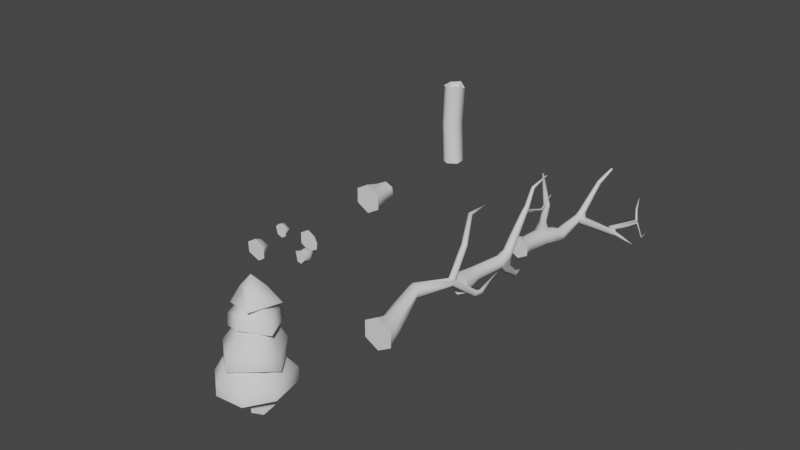 # Source: tree_ded.blend  (saved by Blender 2.82.7; exported with 4.5.12 LTS)
import bpy
from mathutils import Matrix  # noqa: F401  (used for matrix-valued properties, if any)

bpy.ops.wm.read_factory_settings(use_empty=True)
scene = bpy.context.scene
scene.name = 'Scene'

# ---- collections
col_collection = bpy.data.collections.new('Collection'); scene.collection.children.link(col_collection)

# ---- world
world_world = bpy.data.worlds.new('World'); scene.world = world_world
world_world.use_nodes = True; world_world.node_tree.nodes.clear()
_N = world_world.node_tree.nodes; _L = world_world.node_tree.links
n0 = _N.new('ShaderNodeOutputWorld'); n0.name = 'World Output'; n0.location = (300, 300)
n1 = _N.new('ShaderNodeBackground'); n1.name = 'Background'; n1.location = (10, 300)
n1.inputs[0].default_value = (0.05088, 0.05088, 0.05088, 1.0)
_L.new(n1.outputs[0], n0.inputs[0])
n0.is_active_output = True
world_world.color = (0.05088, 0.05088, 0.05088)
world_world.use_sun_shadow = False
world_world.sun_shadow_jitter_overblur = 0.0

# ---- meshes
me_cylinder = bpy.data.meshes.new('Cylinder')
me_cylinder.from_pydata([(0.0, -1.0, -1.0), (0.1892, 1.935, -0.9463), (0.866, -1.0, -0.5), (0.8595, 1.935, -0.5593), (0.866, -1.0, 0.5), (0.8595, 1.935, 0.2148), (-8.742e-08, -1.0, 1.0), (0.1892, 1.935, 0.6018), (-0.866, -1.0, 0.5), (-0.4812, 1.935, 0.2148), (-0.866, -1.0, -0.5), (-0.4812, 1.935, -0.5593), (1.046, 4.291, -1.054), (0.5377, 4.312, -1.313), (1.074, 4.235, -0.4871), (0.5954, 4.202, -0.179), (0.0876, 4.224, -0.438), (0.05873, 4.279, -1.005), (1.02, 7.472, -0.7628), (0.6323, 7.4, -0.9707), (1.042, 7.764, -0.4258), (0.8387, 8.08, -0.44), (0.2872, 7.91, -0.5047), (0.2657, 7.619, -0.8417), (1.975, 11.45, -2.819), (1.664, 11.4, -2.974), (2.008, 11.4, -2.473), (1.731, 11.3, -2.282), (1.42, 11.25, -2.437), (1.386, 11.3, -2.783), (2.551, 14.75, -3.132), (2.404, 14.74, -3.223), (2.494, 14.87, -2.978), (2.393, 14.78, -2.877), (2.245, 14.77, -2.968), (2.291, 14.84, -3.119), (0.04328, -0.3284, -0.7753), (0.6806, -0.3284, -0.4074), (0.6806, -0.3284, 0.3285), (0.04328, -0.3284, 0.6965), (-0.594, -0.3284, 0.3285), (-0.594, -0.3284, -0.4074), (3.065, 14.79, -4.442), (2.995, 14.78, -4.485), (3.038, 14.84, -4.368), (2.942, 14.83, -4.436), (2.823, 16.37, -4.631), (2.793, 16.37, -4.649), (2.812, 16.39, -4.6), (2.771, 16.39, -4.629), (2.007, 15.37, -2.105), (2.075, 15.43, -2.174), (1.906, 15.37, -2.167), (1.938, 15.42, -2.27), (1.526, 16.62, -1.612), (1.559, 16.65, -1.644), (1.479, 16.62, -1.641), (1.494, 16.65, -1.69), (1.559, 10.85, -2.874), (1.848, 10.95, -3.067), (1.908, 10.85, -2.352), (1.589, 10.8, -2.517), (2.167, 11.0, -2.903), (2.197, 10.95, -2.546), (2.945, 11.81, -3.465), (2.855, 11.79, -3.51), (2.955, 11.79, -3.364), (3.001, 11.68, -3.489), (2.908, 11.66, -3.537), (3.01, 11.66, -3.385), (3.4, 12.32, -4.003), (3.368, 12.3, -4.02), (3.42, 12.3, -3.973), (3.44, 12.3, -4.04), (3.407, 12.28, -4.058), (3.46, 12.28, -4.009), (2.002, 11.41, -3.027), (2.102, 11.17, -3.077), (2.171, 11.44, -2.943), (2.275, 11.2, -2.988), (2.292, 11.17, -2.794), (2.189, 11.41, -2.755), (0.3323, 2.734, 0.3267), (-0.2808, 3.914, -0.01518), (0.9251, 2.765, -0.7336), (0.9352, 2.746, -0.03249), (-0.291, 2.761, -0.7163), (0.312, 2.773, -1.076), (-1.961, 5.636, 0.7864), (-1.721, 5.83, 0.9082), (-2.016, 5.812, 0.4892), (-1.64, 6.075, 0.5583), (-1.8, 5.985, 0.3104), (-1.534, 5.989, 0.6914), (-3.833, 8.071, 2.331), (-3.739, 8.097, 2.409), (-3.88, 8.088, 2.209), (-3.628, 8.214, 2.242), (-3.776, 8.171, 2.123), (-3.649, 8.173, 2.306), (-0.5311, 3.362, 0.4968), (-0.8499, 3.307, 0.3175), (-0.6835, 4.171, 0.1667), (-0.4243, 3.706, 0.3323), (-0.733, 3.715, -0.1659), (-0.8655, 3.357, -0.05632), (0.1308, 7.453, -0.2291), (0.09962, 7.17, -0.5936), (0.9152, 7.283, -0.1654), (0.546, 7.207, -0.0446), (0.4762, 6.943, -0.744), (0.884, 7.0, -0.5299), (0.7276, 8.187, -0.06323), (0.8578, 8.02, 0.00655), (0.3927, 8.127, -0.01018), (0.2941, 7.832, 0.1368), (0.7786, 7.717, 0.1562), (0.5478, 7.656, 0.202), (1.001, 10.05, 2.164), (1.067, 9.92, 2.158), (0.8175, 10.04, 2.284), (0.755, 9.853, 2.379), (1.014, 9.725, 2.248), (0.8872, 9.708, 2.335), (1.863, 10.36, 3.627), (1.89, 10.3, 3.624), (1.788, 10.35, 3.676), (1.762, 10.28, 3.715), (1.869, 10.22, 3.661), (1.817, 10.22, 3.697)], [], [(36, 1, 3, 37), (37, 3, 5, 38), (38, 5, 7, 39), (39, 7, 9, 40), (83, 82, 15, 16), (40, 9, 11, 41), (41, 11, 1, 36), (0, 2, 4, 6, 8, 10), (107, 106, 22, 23), (85, 84, 12, 14), (86, 83, 16, 17), (84, 87, 13, 12), (82, 85, 14, 15), (87, 86, 17, 13), (59, 58, 29, 25), (106, 109, 117, 115), (111, 110, 19, 18), (110, 107, 23, 19), (21, 22, 114, 112), (108, 111, 18, 20), (29, 28, 34, 35), (61, 60, 27, 28), (76, 78, 64, 65), (58, 61, 28, 29), (60, 63, 26, 27), (77, 76, 65, 68), (34, 33, 50, 52), (27, 26, 32, 33), (24, 25, 31, 30), (25, 29, 35, 31), (28, 27, 33, 34), (26, 24, 30, 32), (10, 41, 36, 0), (8, 40, 41, 10), (6, 39, 40, 8), (4, 38, 39, 6), (2, 37, 38, 4), (0, 36, 37, 2), (32, 30, 42, 44), (42, 43, 47, 46), (35, 32, 44, 45), (30, 31, 43, 42), (31, 35, 45, 43), (46, 47, 49, 48), (45, 44, 48, 49), (44, 42, 46, 48), (43, 45, 49, 47), (53, 52, 56, 57), (35, 34, 52, 53), (33, 32, 51, 50), (32, 35, 53, 51), (55, 57, 56, 54), (50, 51, 55, 54), (51, 53, 57, 55), (52, 50, 54, 56), (18, 19, 59, 62), (21, 20, 63, 60), (23, 22, 61, 58), (20, 18, 62, 63), (22, 21, 60, 61), (19, 23, 58, 59), (67, 68, 74, 73), (65, 64, 70, 71), (79, 77, 68, 67), (80, 79, 67, 69), (78, 81, 66, 64), (81, 80, 69, 66), (75, 73, 70, 72), (73, 74, 71, 70), (68, 65, 71, 74), (64, 66, 72, 70), (69, 67, 73, 75), (66, 69, 75, 72), (26, 63, 80, 81), (24, 26, 81, 78), (63, 62, 79, 80), (62, 59, 77, 79), (59, 25, 76, 77), (25, 24, 78, 76), (1, 11, 86, 87), (7, 5, 85, 82), (3, 1, 87, 84), (103, 102, 91, 93), (5, 3, 84, 85), (101, 100, 89, 88), (92, 90, 96, 98), (91, 92, 98, 97), (100, 103, 93, 89), (102, 104, 92, 91), (105, 101, 88, 90), (104, 105, 90, 92), (96, 94, 97, 98), (94, 95, 99, 97), (90, 88, 94, 96), (93, 91, 97, 99), (89, 93, 99, 95), (88, 89, 95, 94), (86, 11, 105, 104), (11, 9, 101, 105), (83, 86, 104, 102), (7, 82, 103, 100), (9, 7, 100, 101), (82, 83, 102, 103), (14, 12, 111, 108), (16, 15, 109, 106), (13, 17, 107, 110), (12, 13, 110, 111), (15, 14, 108, 109), (17, 16, 106, 107), (112, 114, 120, 118), (116, 113, 119, 122), (108, 20, 113, 116), (22, 106, 115, 114), (20, 21, 112, 113), (109, 108, 116, 117), (119, 118, 124, 125), (120, 121, 127, 126), (117, 116, 122, 123), (114, 115, 121, 120), (113, 112, 118, 119), (115, 117, 123, 121), (129, 128, 125, 124), (127, 129, 124, 126), (121, 123, 129, 127), (122, 119, 125, 128), (118, 120, 126, 124), (123, 122, 128, 129)])
me_cylinder.polygons.foreach_set('use_smooth', [1, 1, 1, 1, 1, 1, 1, 0, 1, 1, 1, 1, 1, 1, 1, 1, 1, 1, 1, 1, 1, 1, 1, 1, 1, 1, 1, 1, 1, 1, 1, 1, 1, 1, 1, 1, 1, 1, 1, 1, 1, 1, 1, 1, 1, 1, 1, 1, 1, 1, 1, 1, 1, 1, 1, 1, 1, 1, 1, 1, 1, 1, 1, 1, 1, 1, 1, 1, 1, 1, 1, 1, 1, 1, 1, 1, 1, 1, 1, 1, 1, 1, 1, 1, 1, 1, 1, 1, 1, 1, 1, 1, 1, 1, 1, 1, 1, 1, 1, 1, 1, 1, 1, 1, 1, 1, 1, 1, 1, 1, 1, 1, 1, 1, 1, 1, 1, 1, 1, 1, 1, 1, 1, 1, 1, 1, 1])
_k = set([(0, 2), (0, 10), (2, 4), (4, 6), (6, 8), (8, 10)])
me_cylinder.attributes.new('sharp_edge', 'BOOLEAN', 'EDGE').data.foreach_set('value', [ (min(e.vertices), max(e.vertices)) in _k for e in me_cylinder.edges])
_uv = me_cylinder.uv_layers.new(name='UVMap')
_uv.uv.foreach_set('vector', [0.9445, 0.9409, 0.9462, 0.8219, 0.9889, 0.8219, 0.9851, 0.9409, 0.4152, 0.06282, 0.3897, 0.1819, 0.3641, 0.1688, 0.3909, 0.0504, 0.3909, 0.0504, 0.3641, 0.1688, 0.3239, 0.1575, 0.3526, 0.03961, 0.7887, 0.842, 0.7636, 0.7294, 0.8058, 0.7223, 0.8288, 0.8352, 0.2918, 0.2652, 0.3255, 0.2038, 0.3284, 0.2889, 0.3157, 0.2908, 0.6796, 0.9199, 0.6567, 0.8011, 0.6977, 0.7905, 0.7187, 0.9097, 0.7187, 0.9097, 0.6977, 0.7905, 0.7235, 0.7888, 0.7432, 0.9081, 0.8592, 0.9525, 0.8114, 0.9782, 0.7636, 0.9513, 0.7636, 0.8987, 0.8114, 0.873, 0.8592, 0.8999, 0.635, 0.5208, 0.6121, 0.5112, 0.622, 0.4845, 0.6435, 0.4949, 0.3619, 0.2148, 0.3842, 0.2275, 0.3742, 0.3115, 0.3576, 0.2993, 0.6967, 0.7464, 0.6443, 0.6961, 0.6655, 0.6761, 0.6947, 0.6653, 0.987, 0.7792, 0.9482, 0.7787, 0.9519, 0.6992, 0.9833, 0.7006, 0.3255, 0.2038, 0.3619, 0.2148, 0.3576, 0.2993, 0.3284, 0.2889, 0.7203, 0.7441, 0.6967, 0.7464, 0.6947, 0.6653, 0.7143, 0.6619, 0.73, 0.2995, 0.7189, 0.3059, 0.7067, 0.2827, 0.7177, 0.2764, 0.8427, 0.496, 0.8711, 0.4939, 0.866, 0.5208, 0.849, 0.5244, 0.9902, 0.5513, 0.9648, 0.5542, 0.9657, 0.5321, 0.99, 0.5284, 0.6489, 0.5325, 0.635, 0.5208, 0.6435, 0.4949, 0.6561, 0.5065, 0.7956, 0.2067, 0.7636, 0.2091, 0.7733, 0.1842, 0.7919, 0.1873, 0.2895, 0.4478, 0.305, 0.4393, 0.3104, 0.4683, 0.2953, 0.4776, 0.7067, 0.2827, 0.6893, 0.2902, 0.6775, 0.1044, 0.6848, 0.09861, 0.9803, 0.0, 1.0, 0.003414, 0.9921, 0.02871, 0.973, 0.02551, 0.8682, 0.846, 0.8591, 0.8408, 0.8585, 0.7867, 0.8633, 0.7894, 0.7189, 0.3059, 0.7008, 0.3136, 0.6893, 0.2902, 0.7067, 0.2827, 0.3427, 0.6733, 0.3592, 0.6839, 0.3416, 0.7041, 0.3256, 0.6938, 0.9082, 0.9407, 0.8948, 0.9354, 0.901, 0.9015, 0.9082, 0.9043, 0.9905, 0.1958, 1.0, 0.1969, 0.9999, 0.241, 0.9934, 0.2403, 0.3256, 0.6938, 0.3416, 0.7041, 0.3202, 0.8925, 0.3142, 0.8857, 0.8762, 0.7461, 0.8948, 0.7408, 0.8948, 0.9163, 0.8854, 0.9183, 0.7177, 0.2764, 0.7067, 0.2827, 0.6848, 0.09861, 0.6926, 0.1032, 0.973, 0.02551, 0.9921, 0.02871, 1.0, 0.1969, 0.9905, 0.1958, 0.3416, 0.7041, 0.3508, 0.7122, 0.3295, 0.8897, 0.3202, 0.8925, 0.7303, 0.9419, 0.7187, 0.9097, 0.7432, 0.9081, 0.7636, 0.9398, 0.6773, 0.9557, 0.6796, 0.9199, 0.7187, 0.9097, 0.7303, 0.9419, 0.7882, 0.873, 0.7887, 0.842, 0.8288, 0.8352, 0.8427, 0.8638, 0.4041, 0.01466, 0.3909, 0.0504, 0.3526, 0.03961, 0.3521, 0.0, 0.4371, 0.03153, 0.4152, 0.06282, 0.3909, 0.0504, 0.4041, 0.01466, 0.9361, 0.9783, 0.9445, 0.9409, 0.9851, 0.9409, 0.9914, 0.9783, 0.3202, 0.8925, 0.3295, 0.8897, 0.3932, 0.9173, 0.3888, 0.9186, 0.9132, 0.8284, 0.9087, 0.8279, 0.9107, 0.7422, 0.9126, 0.7425, 0.8948, 0.7849, 0.9079, 0.7814, 0.9087, 0.8598, 0.9024, 0.8615, 0.8762, 0.9385, 0.8669, 0.9368, 0.8718, 0.8621, 0.8762, 0.863, 0.6926, 0.1032, 0.6848, 0.09861, 0.76, 0.08476, 0.7636, 0.08693, 0.9126, 0.7425, 0.9107, 0.7422, 0.9104, 0.7408, 0.9132, 0.7411, 0.8604, 0.8627, 0.8669, 0.8621, 0.8669, 0.9431, 0.8641, 0.9434, 0.3888, 0.9186, 0.3932, 0.9173, 0.3631, 0.9994, 0.3612, 1.0, 0.7636, 0.08693, 0.76, 0.08476, 0.7483, 0.0, 0.7498, 0.0009139, 0.6294, 0.07848, 0.6244, 0.08244, 0.5766, 0.02204, 0.5789, 0.02017, 0.6848, 0.09861, 0.6775, 0.1044, 0.6244, 0.08244, 0.6294, 0.07848, 0.3142, 0.8857, 0.3202, 0.8925, 0.267, 0.9048, 0.263, 0.9002, 0.9079, 0.7814, 0.8948, 0.7849, 0.8997, 0.7432, 0.9087, 0.7408, 0.8527, 0.8621, 0.8527, 0.8664, 0.8497, 0.8658, 0.8499, 0.8628, 0.263, 0.9002, 0.267, 0.9048, 0.208, 0.9543, 0.206, 0.9521, 0.9612, 0.28, 0.9519, 0.28, 0.9545, 0.2081, 0.9589, 0.2081, 0.9934, 0.2403, 0.9999, 0.241, 0.9863, 0.3156, 0.9833, 0.3152, 0.99, 0.5284, 0.9657, 0.5321, 0.9632, 0.3633, 0.9829, 0.3607, 0.2821, 0.4925, 0.2953, 0.4776, 0.3592, 0.6839, 0.3427, 0.6733, 0.6435, 0.4949, 0.622, 0.4845, 0.7008, 0.3136, 0.7189, 0.3059, 0.2953, 0.4776, 0.3104, 0.4683, 0.3689, 0.6923, 0.3592, 0.6839, 0.7636, 0.2091, 0.7956, 0.2067, 0.8905, 0.3293, 0.8725, 0.3379, 0.6561, 0.5065, 0.6435, 0.4949, 0.7189, 0.3059, 0.73, 0.2995, 0.9474, 0.2523, 0.942, 0.2543, 0.9428, 0.2089, 0.9449, 0.2081, 0.8633, 0.7894, 0.8585, 0.7867, 0.868, 0.7433, 0.8699, 0.7445, 0.9382, 0.3039, 0.928, 0.3076, 0.942, 0.2543, 0.9474, 0.2523, 0.9466, 0.3107, 0.9382, 0.3039, 0.9474, 0.2523, 0.9519, 0.2559, 0.8591, 0.8408, 0.85, 0.846, 0.8536, 0.7894, 0.8585, 0.7867, 0.3581, 0.7109, 0.3677, 0.6999, 0.4084, 0.7401, 0.4033, 0.746, 0.8666, 0.7412, 0.8686, 0.7408, 0.868, 0.7433, 0.8661, 0.7437, 0.8686, 0.7408, 0.8705, 0.742, 0.8699, 0.7445, 0.868, 0.7433, 0.9082, 0.9043, 0.901, 0.9015, 0.8991, 0.8627, 0.9015, 0.8615, 0.8585, 0.7867, 0.8536, 0.7894, 0.8661, 0.7437, 0.868, 0.7433, 0.9519, 0.2559, 0.9474, 0.2523, 0.9449, 0.2081, 0.9467, 0.2087, 0.4033, 0.746, 0.4084, 0.7401, 0.4371, 0.7853, 0.434, 0.7854, 0.3416, 0.7041, 0.3592, 0.6839, 0.3677, 0.6999, 0.3581, 0.7109, 0.8594, 0.8526, 0.8427, 0.8621, 0.85, 0.846, 0.8591, 0.8408, 0.9519, 0.3259, 0.9365, 0.3134, 0.9382, 0.3039, 0.9466, 0.3107, 0.9829, 0.3607, 0.9632, 0.3633, 0.9749, 0.3528, 0.9856, 0.3514, 0.9632, 0.3633, 0.957, 0.3379, 0.9716, 0.339, 0.9749, 0.3528, 0.8762, 0.8621, 0.8594, 0.8526, 0.8591, 0.8408, 0.8682, 0.846, 0.7235, 0.7888, 0.6977, 0.7905, 0.6967, 0.7464, 0.7203, 0.7441, 0.3239, 0.1575, 0.3641, 0.1688, 0.3619, 0.2148, 0.3255, 0.2038, 0.9889, 0.8219, 0.9462, 0.8219, 0.9482, 0.7787, 0.987, 0.7792, 0.8905, 0.05131, 0.9007, 0.07942, 0.9065, 0.1931, 0.899, 0.1871, 0.3641, 0.1688, 0.3897, 0.1819, 0.3842, 0.2275, 0.3619, 0.2148, 0.8071, 0.6456, 0.7867, 0.6462, 0.8069, 0.498, 0.8233, 0.5052, 0.5878, 0.5845, 0.5789, 0.5948, 0.443, 0.4898, 0.4472, 0.4849, 0.9065, 0.1931, 0.9222, 0.1909, 0.928, 0.3357, 0.9173, 0.3356, 0.2739, 0.2267, 0.278, 0.2477, 0.1824, 0.3499, 0.1702, 0.3368, 0.9007, 0.07942, 0.9189, 0.05647, 0.9222, 0.1909, 0.9065, 0.1931, 0.6493, 0.7213, 0.6302, 0.7291, 0.5659, 0.6083, 0.5789, 0.5948, 0.6514, 0.7019, 0.6493, 0.7213, 0.5789, 0.5948, 0.5878, 0.5845, 0.8846, 0.9183, 0.8886, 0.9243, 0.8762, 0.9309, 0.8765, 0.9204, 0.8886, 0.9243, 0.8886, 0.931, 0.8802, 0.9319, 0.8762, 0.9309, 0.5789, 0.5948, 0.5659, 0.6083, 0.4371, 0.4927, 0.443, 0.4898, 0.1824, 0.3499, 0.181, 0.3557, 0.008105, 0.4219, 0.005826, 0.4186, 0.1702, 0.3368, 0.1824, 0.3499, 0.005826, 0.4186, 0.0, 0.4124, 0.8233, 0.5052, 0.8069, 0.498, 0.8358, 0.3379, 0.8427, 0.3384, 0.6967, 0.7464, 0.6977, 0.7905, 0.6493, 0.7213, 0.6514, 0.7019, 0.6977, 0.7905, 0.6567, 0.8011, 0.6302, 0.7291, 0.6493, 0.7213, 0.8915, 0.05975, 0.928, 0.0, 0.9189, 0.05647, 0.9007, 0.07942, 0.3239, 0.1575, 0.3255, 0.2038, 0.278, 0.2477, 0.2739, 0.2267, 0.8058, 0.7223, 0.7636, 0.7294, 0.7867, 0.6462, 0.8071, 0.6456, 0.3255, 0.2038, 0.2918, 0.2652, 0.265, 0.2723, 0.278, 0.2477, 0.3576, 0.2993, 0.3742, 0.3115, 0.305, 0.4393, 0.2895, 0.4478, 0.9068, 0.3379, 0.9361, 0.3492, 0.8711, 0.4939, 0.8427, 0.496, 0.9519, 0.6992, 0.938, 0.6966, 0.9512, 0.5393, 0.9648, 0.5542, 0.9833, 0.7006, 0.9519, 0.6992, 0.9648, 0.5542, 0.9902, 0.5513, 0.3284, 0.2889, 0.3576, 0.2993, 0.2895, 0.4478, 0.2717, 0.4392, 0.6947, 0.6653, 0.6655, 0.6761, 0.6121, 0.5112, 0.635, 0.5208, 0.7919, 0.1873, 0.7733, 0.1842, 0.828, 0.07533, 0.8377, 0.08172, 0.266, 0.4635, 0.2692, 0.482, 0.175, 0.5439, 0.1731, 0.5321, 0.2895, 0.4478, 0.2953, 0.4776, 0.2692, 0.482, 0.266, 0.4635, 0.622, 0.4845, 0.6121, 0.5112, 0.589, 0.4974, 0.5937, 0.4806, 0.2953, 0.4776, 0.2821, 0.4925, 0.2633, 0.4908, 0.2692, 0.482, 0.2717, 0.4392, 0.2895, 0.4478, 0.266, 0.4635, 0.2561, 0.458, 0.9353, 0.07761, 0.928, 0.07486, 0.9671, 0.0, 0.9701, 0.001129, 0.828, 0.07533, 0.8221, 0.0689, 0.8841, 0.0, 0.8865, 0.002644, 0.9232, 0.7408, 0.9361, 0.7443, 0.923, 0.8557, 0.9146, 0.8568, 0.5937, 0.4806, 0.589, 0.4974, 0.447, 0.4255, 0.45, 0.4148, 0.973, 0.2081, 0.9608, 0.2078, 0.928, 0.07486, 0.9353, 0.07761, 0.849, 0.5244, 0.866, 0.5208, 0.8777, 0.6712, 0.8691, 0.6774, 0.8455, 0.8709, 0.8427, 0.869, 0.843, 0.8641, 0.8455, 0.8621, 0.8497, 0.8694, 0.8455, 0.8709, 0.8455, 0.8621, 0.8497, 0.8646, 0.8691, 0.6774, 0.8777, 0.6712, 0.9361, 0.7383, 0.9326, 0.7408, 0.9424, 0.08408, 0.9353, 0.07761, 0.9701, 0.001129, 0.973, 0.00379, 0.8377, 0.08172, 0.828, 0.07533, 0.8865, 0.002644, 0.8905, 0.005273, 0.9146, 0.8568, 0.923, 0.8557, 0.9361, 0.9457, 0.9327, 0.9462])
me_cylinder.use_remesh_fix_poles = True
me_cylinder.use_remesh_preserve_attributes = False
me_cylinder.use_mirror_vertex_groups = False
me_cylinder.update()
me_cylinder_001 = bpy.data.meshes.new('Cylinder.001')
me_cylinder_001.from_pydata([(0.0, -1.0, -1.0), (-1.136e-08, 1.0, -0.6187), (0.866, -1.0, -0.5), (0.5358, 1.0, -0.3093), (0.866, -1.0, 0.5), (0.5358, 1.0, 0.3093), (-8.742e-08, -1.0, 1.0), (-6.545e-08, 1.0, 0.6187), (-0.866, -1.0, 0.5), (-0.5358, 1.0, 0.3093), (-0.866, -1.0, -0.5), (-0.5358, 1.0, -0.3093), (-3.962e-09, -0.418, -0.8671), (0.7509, -0.418, -0.4335), (0.7509, -0.418, 0.4335), (-7.976e-08, -0.418, 0.8671), (-0.7509, -0.418, 0.4335), (-0.7509, -0.418, -0.4335), (0.7758, 4.02, -0.4024), (0.2872, 4.028, -0.6628), (0.7982, 4.091, 0.1464), (0.332, 4.17, 0.4346), (-0.1565, 4.178, 0.1741), (-0.1789, 4.107, -0.3746), (0.7558, 5.057, -0.09949), (0.3915, 5.238, -0.0794), (0.7287, 4.949, 0.456), (0.3272, 4.902, 0.6509), (-0.04717, 4.962, 0.4109), (-0.02008, 5.07, -0.1445), (0.6461, 7.505, 3.415), (0.4153, 7.596, 3.383), (0.6392, 7.38, 3.582), (0.4583, 7.294, 3.641), (0.2842, 7.334, 3.533), (0.2911, 7.459, 3.366), (0.5172, 10.2, 5.337), (0.4657, 10.21, 5.305), (0.5152, 10.16, 5.386), (0.4616, 10.14, 5.403), (0.41, 10.15, 5.371), (0.4121, 10.18, 5.322), (0.4853, 5.013, -1.326), (0.1514, 4.882, -1.51), (-0.154, 5.052, -1.275), (0.4806, 5.446, -1.092), (0.1578, 5.764, -1.089), (-0.0694, 5.548, -1.085), (0.1855, 6.822, -2.631), (0.02218, 6.785, -2.746), (-0.1349, 6.782, -2.603), (0.1616, 6.955, -2.423), (-0.02006, 7.071, -2.347), (-0.1195, 6.96, -2.398), (-0.4457, 8.702, -3.182), (-0.541, 8.696, -3.253), (-0.6295, 8.655, -3.176), (-0.4631, 8.729, -3.04), (-0.574, 8.765, -2.974), (-0.6267, 8.71, -3.026), (0.2399, 7.128, 3.332), (0.2509, 7.278, 3.13), (0.645, 7.166, 3.382), (0.4371, 7.075, 3.451), (0.4336, 7.327, 3.028), (0.656, 7.316, 3.181), (0.5401, 7.69, 3.212), (0.3618, 7.759, 3.187), (0.2659, 7.654, 3.174), (0.3855, 7.543, 2.914), (0.2348, 7.514, 2.992), (0.5477, 7.543, 3.031), (0.3937, 9.88, 2.369), (0.334, 9.906, 2.379), (0.2987, 9.876, 2.364), (0.3265, 9.878, 2.264), (0.2779, 9.859, 2.29), (0.3859, 9.861, 2.292), (0.3494, 11.28, 3.174), (0.3151, 11.29, 3.185), (0.2945, 11.28, 3.169), (0.3141, 11.31, 3.118), (0.2847, 11.3, 3.126), (0.3471, 11.29, 3.129), (0.231, 8.439, 4.766), (0.3294, 8.518, 4.761), (0.3197, 8.354, 4.979), (0.2109, 8.372, 4.89), (0.4689, 8.469, 4.821), (0.4488, 8.402, 4.945)], [], [(12, 1, 3, 13), (13, 3, 5, 14), (14, 5, 7, 15), (15, 7, 9, 16), (9, 7, 21, 22), (16, 9, 11, 17), (17, 11, 1, 12), (0, 2, 4, 6, 8, 10), (10, 17, 12, 0), (8, 16, 17, 10), (6, 15, 16, 8), (4, 14, 15, 6), (2, 13, 14, 4), (0, 12, 13, 2), (19, 23, 44, 43), (5, 3, 18, 20), (11, 9, 22, 23), (3, 1, 19, 18), (7, 5, 20, 21), (1, 11, 23, 19), (61, 60, 34, 35), (22, 21, 27, 28), (20, 18, 24, 26), (23, 22, 28, 29), (21, 20, 26, 27), (23, 29, 47, 44), (85, 84, 41, 37), (63, 62, 32, 33), (30, 65, 71, 66), (65, 64, 69, 71), (60, 63, 33, 34), (62, 65, 30, 32), (36, 37, 41, 40, 39, 38), (87, 86, 39, 40), (89, 88, 36, 38), (84, 87, 40, 41), (86, 89, 38, 39), (88, 85, 37, 36), (45, 42, 48, 51), (43, 44, 50, 49), (25, 24, 45, 46), (29, 25, 46, 47), (24, 18, 42, 45), (18, 19, 43, 42), (53, 52, 58, 59), (48, 49, 55, 54), (44, 47, 53, 50), (46, 45, 51, 52), (42, 43, 49, 48), (47, 46, 52, 53), (55, 56, 59, 58), (54, 55, 58, 57), (49, 50, 56, 55), (51, 48, 54, 57), (50, 53, 59, 56), (52, 51, 57, 58), (26, 24, 65, 62), (28, 27, 63, 60), (25, 29, 61, 64), (24, 25, 64, 65), (27, 26, 62, 63), (29, 28, 60, 61), (66, 71, 77, 72), (71, 69, 75, 77), (61, 35, 68, 70), (64, 61, 70, 69), (31, 30, 66, 67), (35, 31, 67, 68), (76, 74, 80, 82), (75, 76, 82, 81), (67, 66, 72, 73), (69, 70, 76, 75), (70, 68, 74, 76), (68, 67, 73, 74), (83, 81, 79, 78), (81, 82, 80, 79), (74, 73, 79, 80), (77, 75, 81, 83), (72, 77, 83, 78), (73, 72, 78, 79), (30, 31, 85, 88), (33, 32, 89, 86), (35, 34, 87, 84), (32, 30, 88, 89), (34, 33, 86, 87), (31, 35, 84, 85)])
me_cylinder_001.polygons.foreach_set('use_smooth', [1, 1, 1, 1, 1, 1, 1, 0, 1, 1, 1, 1, 1, 1, 1, 1, 1, 1, 1, 1, 1, 1, 1, 1, 1, 1, 1, 1, 1, 1, 1, 1, 1, 1, 1, 1, 1, 1, 1, 1, 1, 1, 1, 1, 1, 1, 1, 1, 1, 1, 1, 1, 1, 1, 1, 1, 1, 1, 1, 1, 1, 1, 1, 1, 1, 1, 1, 1, 1, 1, 1, 1, 1, 1, 1, 1, 1, 1, 1, 1, 1, 1, 1, 1, 1, 1])
_k = set([(0, 2), (0, 10), (2, 4), (4, 6), (6, 8), (8, 10)])
me_cylinder_001.attributes.new('sharp_edge', 'BOOLEAN', 'EDGE').data.foreach_set('value', [ (min(e.vertices), max(e.vertices)) in _k for e in me_cylinder_001.edges])
_uv = me_cylinder_001.uv_layers.new(name='UVMap')
_uv.uv.foreach_set('vector', [0.2219, 0.8017, 0.2228, 0.8562, 0.1825, 0.8521, 0.1653, 0.796, 0.5672, 0.06115, 0.5331, 0.1541, 0.4936, 0.1422, 0.5118, 0.04458, 0.5118, 0.04458, 0.4936, 0.1422, 0.4739, 0.1398, 0.4842, 0.04109, 0.7146, 0.0413, 0.7136, 0.1409, 0.6727, 0.1441, 0.6573, 0.04571, 0.6727, 0.1441, 0.7136, 0.1409, 0.7435, 0.3592, 0.7071, 0.3624, 0.6573, 0.04571, 0.6727, 0.1441, 0.6496, 0.1523, 0.6248, 0.05726, 0.8949, 0.6391, 0.8913, 0.5405, 0.9321, 0.5354, 0.9522, 0.6318, 0.05762, 0.9097, 0.0, 0.8751, 3.966e-09, 0.8058, 0.05762, 0.7712, 0.1152, 0.8058, 0.1152, 0.8751, 0.8955, 0.6797, 0.8949, 0.6391, 0.9522, 0.6318, 0.9615, 0.6713, 0.65, 0.005086, 0.6573, 0.04571, 0.6248, 0.05726, 0.6126, 0.01841, 0.7161, 0.0, 0.7146, 0.0413, 0.6573, 0.04571, 0.65, 0.005086, 0.5182, 0.004018, 0.5118, 0.04458, 0.4842, 0.04109, 0.4864, 0.0, 0.5822, 0.02313, 0.5672, 0.06115, 0.5118, 0.04458, 0.5182, 0.004018, 0.2228, 0.7778, 0.2219, 0.8017, 0.1653, 0.796, 0.1576, 0.7712, 0.9255, 0.325, 0.8887, 0.3241, 0.914, 0.2554, 0.9407, 0.2639, 0.4936, 0.1422, 0.5331, 0.1541, 0.4833, 0.3543, 0.4469, 0.3484, 0.6496, 0.1523, 0.6727, 0.1441, 0.7071, 0.3624, 0.6849, 0.3648, 0.5331, 0.1541, 0.553, 0.1634, 0.4999, 0.363, 0.4833, 0.3543, 0.4739, 0.1398, 0.4936, 0.1422, 0.4469, 0.3484, 0.4271, 0.3511, 0.9321, 0.5354, 0.8913, 0.5405, 0.8887, 0.3241, 0.9255, 0.325, 0.8582, 0.5343, 0.8642, 0.5214, 0.8754, 0.5328, 0.8703, 0.5435, 0.7071, 0.3624, 0.7435, 0.3592, 0.7556, 0.4061, 0.7265, 0.4127, 0.4469, 0.3484, 0.4833, 0.3543, 0.4448, 0.4173, 0.4113, 0.3998, 0.6849, 0.3648, 0.7071, 0.3624, 0.7265, 0.4127, 0.7078, 0.4274, 0.4271, 0.3511, 0.4469, 0.3484, 0.4113, 0.3998, 0.3998, 0.3955, 0.6849, 0.3648, 0.7078, 0.4274, 0.6728, 0.4724, 0.6581, 0.441, 0.1291, 0.8854, 0.1219, 0.8885, 0.1536, 0.7716, 0.1576, 0.7712, 0.9795, 0.7848, 0.9654, 0.7887, 0.9665, 0.7749, 0.9788, 0.7716, 0.1749, 0.5131, 0.1934, 0.5049, 0.1988, 0.5236, 0.1846, 0.5298, 0.1934, 0.5049, 0.203, 0.51, 0.2063, 0.5268, 0.1988, 0.5236, 0.8642, 0.5214, 0.8792, 0.5166, 0.8887, 0.5289, 0.8754, 0.5328, 0.1833, 0.4912, 0.1934, 0.5049, 0.1749, 0.5131, 0.1666, 0.5016, 0.2831, 0.7712, 0.2872, 0.7715, 0.2889, 0.7742, 0.2865, 0.7767, 0.2824, 0.7765, 0.2807, 0.7737, 0.2889, 0.8983, 0.2795, 0.8974, 0.2824, 0.7765, 0.2865, 0.7767, 0.06067, 0.5445, 0.06734, 0.5512, 0.00247, 0.6555, 0.0, 0.6521, 0.1219, 0.8885, 0.1152, 0.8908, 0.151, 0.7733, 0.1536, 0.7716, 0.2795, 0.8974, 0.275, 0.8916, 0.2807, 0.7737, 0.2824, 0.7765, 0.2254, 0.8933, 0.236, 0.8924, 0.2492, 0.9655, 0.2452, 0.9666, 0.5011, 0.4639, 0.524, 0.4396, 0.5741, 0.5863, 0.5583, 0.5913, 0.9407, 0.2639, 0.914, 0.2554, 0.9477, 0.1311, 0.9615, 0.1292, 0.9153, 0.7429, 0.8887, 0.7379, 0.9214, 0.6797, 0.9486, 0.6861, 0.7078, 0.4274, 0.7338, 0.4388, 0.6863, 0.4875, 0.6728, 0.4724, 0.4448, 0.4173, 0.4833, 0.3543, 0.524, 0.4396, 0.5011, 0.4639, 0.275, 0.8574, 0.2492, 0.83, 0.2575, 0.7712, 0.275, 0.7903, 0.6292, 0.5856, 0.6372, 0.5927, 0.5934, 0.7151, 0.5882, 0.7119, 0.5741, 0.5863, 0.5822, 0.5871, 0.5794, 0.727, 0.5747, 0.7254, 0.6581, 0.441, 0.6728, 0.4724, 0.6292, 0.5856, 0.6196, 0.5763, 0.4951, 0.4869, 0.5011, 0.4639, 0.5583, 0.5913, 0.5514, 0.5987, 0.524, 0.4396, 0.5383, 0.4366, 0.5822, 0.5871, 0.5741, 0.5863, 0.6728, 0.4724, 0.6863, 0.4875, 0.6372, 0.5927, 0.6292, 0.5856, 0.2997, 0.7712, 0.3038, 0.7756, 0.3038, 0.7865, 0.3014, 0.7911, 0.2934, 0.776, 0.2997, 0.7712, 0.3014, 0.7911, 0.2941, 0.786, 0.9615, 0.1292, 0.9477, 0.1311, 0.925, 0.003785, 0.9323, 0.0, 0.5583, 0.5913, 0.5741, 0.5863, 0.5747, 0.7254, 0.5651, 0.7246, 0.6196, 0.5763, 0.6292, 0.5856, 0.5882, 0.7119, 0.5822, 0.7102, 0.5514, 0.5987, 0.5583, 0.5913, 0.5651, 0.7246, 0.5603, 0.7264, 0.4113, 0.3998, 0.4448, 0.4173, 0.1934, 0.5049, 0.1833, 0.4912, 1.0, 0.9968, 0.9761, 0.9788, 0.9795, 0.7848, 0.9921, 0.7938, 0.9153, 0.7429, 0.9376, 0.7353, 0.9486, 0.9959, 0.9391, 0.9901, 0.8887, 0.7379, 0.9153, 0.7429, 0.9391, 0.9901, 0.924, 1.0, 0.9761, 0.9788, 0.9486, 0.9906, 0.9654, 0.7887, 0.9795, 0.7848, 0.7078, 0.4274, 0.7265, 0.4127, 0.8642, 0.5214, 0.8582, 0.5343, 0.1846, 0.5298, 0.1988, 0.5236, 0.2033, 0.6922, 0.198, 0.692, 0.1988, 0.5236, 0.2063, 0.5268, 0.2048, 0.6943, 0.2033, 0.6922, 0.8582, 0.5343, 0.8703, 0.5435, 0.8628, 0.5593, 0.8535, 0.5521, 0.981, 0.003496, 0.9949, 0.0, 0.991, 0.0163, 0.9798, 0.01836, 0.2392, 0.7814, 0.2228, 0.7786, 0.2365, 0.7712, 0.2492, 0.7735, 0.8703, 0.5435, 0.8785, 0.5528, 0.8692, 0.5664, 0.8628, 0.5593, 0.8434, 0.7208, 0.8474, 0.721, 0.8855, 0.8058, 0.8834, 0.8072, 0.9615, 0.1799, 0.9651, 0.1785, 0.9949, 0.2781, 0.993, 0.2792, 0.8692, 0.5664, 0.8795, 0.5617, 0.8528, 0.7214, 0.85, 0.7229, 0.9798, 0.01836, 0.991, 0.0163, 0.9651, 0.1785, 0.9615, 0.1799, 0.8535, 0.5521, 0.8628, 0.5593, 0.8474, 0.721, 0.8434, 0.7208, 0.8628, 0.5593, 0.8692, 0.5664, 0.85, 0.7229, 0.8474, 0.721, 0.2919, 0.7753, 0.2894, 0.7748, 0.2915, 0.7712, 0.2934, 0.7729, 0.8849, 0.8084, 0.8834, 0.8072, 0.8855, 0.8058, 0.8873, 0.8063, 0.8474, 0.721, 0.85, 0.7229, 0.8873, 0.8063, 0.8855, 0.8058, 0.2934, 0.8642, 0.2889, 0.8643, 0.2894, 0.7748, 0.2919, 0.7753, 0.198, 0.692, 0.2033, 0.6922, 0.1234, 0.7712, 0.1207, 0.7696, 0.85, 0.7229, 0.8528, 0.7214, 0.8887, 0.8057, 0.8873, 0.8063, 0.2228, 0.7786, 0.2392, 0.7814, 0.236, 0.8924, 0.2254, 0.8933, 0.9788, 0.7716, 0.9665, 0.7749, 0.9844, 0.6815, 0.9931, 0.6797, 0.1484, 0.9717, 0.1397, 0.9775, 0.1152, 0.8908, 0.1219, 0.8885, 0.1666, 0.5016, 0.1749, 0.5131, 0.06734, 0.5512, 0.06067, 0.5445, 0.9899, 0.7798, 0.9788, 0.7716, 0.9931, 0.6797, 1.0, 0.6863, 0.1576, 0.9652, 0.1484, 0.9717, 0.1219, 0.8885, 0.1291, 0.8854])
me_cylinder_001.use_remesh_fix_poles = True
me_cylinder_001.use_remesh_preserve_attributes = False
me_cylinder_001.use_mirror_vertex_groups = False
me_cylinder_001.update()
me_cylinder_003 = bpy.data.meshes.new('Cylinder.003')
me_cylinder_003.from_pydata([(0.08973, 1.359, -0.8385), (2.829e-07, 1.303, 7.03), (0.7195, 0.9728, -0.8207), (0.7064, 0.8979, 6.702), (0.7999, 0.08374, -0.7953), (0.7083, 0.07654, 7.03), (0.008109, -0.3347, -0.8359), (0.01053, -0.3324, 6.896), (-0.7528, 0.0509, -0.84), (-0.7096, 0.07864, 6.826), (-0.7031, 0.9036, 6.912), (-0.3001, 1.636, 2.974), (0.566, 1.136, 2.974), (0.566, 0.1355, 2.974), (-0.3001, -0.3645, 2.974), (-1.166, 0.1355, 2.974), (-1.166, 1.136, 2.974), (0.864, 0.9889, 6.702), (2.767e-07, 1.486, 7.03), (0.866, -0.0145, 7.03), (0.01053, -0.5145, 6.896), (-0.8672, -0.0124, 6.826), (-0.8608, 0.9946, 6.912), (0.7083, 0.8945, 6.241), (7.154e-07, 1.303, 6.241), (0.7083, 0.07654, 6.241), (6.405e-07, -0.3324, 6.241), (-0.7083, 0.07654, 6.241), (-0.7083, 0.8945, 6.241), (0.08973, 1.49, -0.8385), (0.8327, 1.038, -0.8207), (0.9132, 0.01834, -0.7953), (0.008109, -0.4655, -0.8359), (-0.866, -0.0145, -0.84), (2.589e-08, 1.355, -0.5671), (0.7528, 0.9201, -0.5671), (0.7528, 0.0509, -0.5671), (-5.253e-08, -0.3837, -0.5671), (-0.7528, 0.0509, -0.5671), (-0.7528, 0.9201, -0.6086), (-0.5021, 1.178, -0.8032), (-0.4707, 1.067, -0.8006), (-0.7528, 0.6932, -0.7968), (-0.866, 0.698, -0.7984), (-0.9178, 1.011, -0.5665)], [], [(11, 18, 17, 12), (12, 17, 19, 13), (13, 19, 20, 14), (14, 20, 21, 15), (10, 9, 27, 28), (15, 21, 22, 16), (16, 22, 18, 11), (8, 42, 39, 38), (33, 15, 16, 43), (32, 14, 15, 33), (31, 13, 14, 32), (30, 12, 13, 31), (29, 11, 12, 30), (1, 3, 17, 18), (3, 5, 19, 17), (5, 7, 20, 19), (7, 9, 21, 20), (9, 10, 22, 21), (10, 1, 18, 22), (23, 24, 28, 27, 26, 25), (7, 5, 25, 26), (3, 1, 24, 23), (1, 10, 28, 24), (9, 7, 26, 27), (5, 3, 23, 25), (2, 0, 29, 30), (4, 2, 30, 31), (6, 4, 31, 32), (8, 6, 32, 33), (0, 41, 40, 29), (34, 35, 36, 37, 38, 39), (4, 6, 37, 36), (0, 2, 35, 34), (6, 8, 38, 37), (2, 4, 36, 35), (40, 16, 11, 29), (43, 16, 44), (43, 42, 8, 33), (39, 42, 43, 44), (40, 44, 16), (39, 44, 40, 41), (39, 41, 0, 34)])
me_cylinder_003.polygons.foreach_set('use_smooth', [1, 1, 1, 1, 0, 1, 1, 0, 1, 1, 1, 1, 1, 0, 0, 0, 0, 0, 0, 0, 0, 0, 0, 0, 0, 0, 0, 0, 0, 0, 0, 0, 0, 0, 0, 1, 1, 0, 0, 1, 0, 0])
_k = set([(17, 18), (17, 19), (18, 22), (19, 20), (20, 21), (21, 22), (29, 30), (29, 40), (30, 31), (31, 32), (32, 33), (33, 43), (40, 44), (43, 44)])
me_cylinder_003.attributes.new('sharp_edge', 'BOOLEAN', 'EDGE').data.foreach_set('value', [ (min(e.vertices), max(e.vertices)) in _k for e in me_cylinder_003.edges])
_uv = me_cylinder_003.uv_layers.new(name='UVMap')
_uv.uv.foreach_set('vector', [0.4004, 0.5156, 0.4244, 0.0, 0.4902, 0.04111, 0.4663, 0.5151, 0.2514, 0.4877, 0.2748, 0.9605, 0.2128, 0.9993, 0.1895, 0.4849, 0.1895, 0.4849, 0.2128, 0.9993, 0.08822, 0.9823, 0.06374, 0.4849, 0.4914, 0.498, 0.4902, 0.0, 0.5565, 0.009204, 0.5578, 0.4983, 0.9142, 0.3079, 0.9265, 0.2553, 1.0, 0.2542, 0.9985, 0.3055, 0.5578, 0.4983, 0.5565, 0.009204, 0.6834, 0.003282, 0.6834, 0.5032, 0.2748, 0.5157, 0.2998, 0.01501, 0.4244, 0.0, 0.4004, 0.5156, 0.8724, 0.7173, 0.8817, 0.6775, 0.9066, 0.6646, 0.9066, 0.7192, 0.5194, 0.9826, 0.5578, 0.4983, 0.6834, 0.5032, 0.609, 0.9808, 0.09137, 0.0, 0.06374, 0.4849, 0.0, 0.4876, 0.02371, 0.002094, 0.2204, 0.00514, 0.1895, 0.4849, 0.06374, 0.4849, 0.09137, 0.0, 0.2748, 0.004905, 0.2514, 0.4877, 0.1895, 0.4849, 0.2204, 0.00514, 0.4351, 1.0, 0.4004, 0.5156, 0.4663, 0.5151, 0.4902, 0.9973, 0.7032, 0.07549, 0.7036, 0.179, 0.6838, 0.1907, 0.6834, 0.06401, 0.7036, 0.179, 0.793, 0.231, 0.793, 0.2542, 0.6838, 0.1907, 0.793, 0.231, 0.8812, 0.1798, 0.9011, 0.1913, 0.793, 0.2542, 0.8812, 0.1798, 0.8813, 0.07447, 0.9011, 0.06281, 0.9011, 0.1913, 0.8813, 0.07447, 0.7908, 0.02314, 0.7907, 0.0, 0.9011, 0.06281, 0.7908, 0.02314, 0.7032, 0.07549, 0.6834, 0.06401, 0.7907, 0.0, 0.6834, 0.8826, 0.6834, 0.7787, 0.7724, 0.7267, 0.8615, 0.7787, 0.8615, 0.8826, 0.7724, 0.9346, 0.8889, 0.6088, 0.8724, 0.506, 0.9715, 0.5063, 0.9712, 0.6102, 0.9045, 0.7811, 0.8615, 0.7267, 0.9605, 0.7267, 0.9624, 0.7816, 0.9009, 0.4109, 0.9142, 0.3079, 0.9985, 0.3055, 1.0, 0.4094, 0.898, 0.6644, 0.8889, 0.6088, 0.9712, 0.6102, 0.9715, 0.6646, 0.8633, 0.8855, 0.9045, 0.7811, 0.9624, 0.7816, 0.9623, 0.8855, 0.8082, 0.4895, 0.8861, 0.4386, 0.9009, 0.4457, 0.8095, 0.506, 0.7029, 0.45, 0.8082, 0.4895, 0.8095, 0.506, 0.6893, 0.4594, 0.6982, 0.3368, 0.7029, 0.45, 0.6893, 0.4594, 0.6834, 0.3297, 0.7831, 0.2707, 0.6982, 0.3368, 0.6834, 0.3297, 0.7818, 0.2542, 0.8861, 0.4386, 0.8832, 0.3581, 0.8974, 0.3606, 0.9009, 0.4457, 0.6834, 0.6718, 0.6834, 0.5614, 0.7779, 0.506, 0.8724, 0.5611, 0.8724, 0.6715, 0.7776, 0.7267, 0.9058, 0.1756, 0.9015, 0.0617, 0.9354, 0.05809, 0.9345, 0.1685, 0.9354, 0.1686, 0.9366, 0.1169, 0.9684, 0.1104, 0.9697, 0.1687, 0.9015, 0.0617, 0.9011, 0.0, 0.9354, 0.0002611, 0.9354, 0.05809, 0.9366, 0.1169, 0.9409, 0.003648, 0.9697, 0.0, 0.9684, 0.1104, 0.351, 0.9956, 0.2748, 0.5157, 0.4004, 0.5156, 0.4351, 1.0, 0.609, 0.9808, 0.6834, 0.5032, 0.6497, 0.9528, 0.8627, 0.2927, 0.856, 0.3054, 0.7831, 0.2707, 0.7818, 0.2542, 0.8817, 0.3164, 0.856, 0.3054, 0.8627, 0.2927, 0.9009, 0.3021, 0.351, 0.9956, 0.295, 0.9655, 0.2748, 0.5157, 0.8817, 0.3164, 0.9009, 0.3021, 0.8974, 0.3606, 0.8832, 0.3581, 0.9743, 0.7267, 0.996, 0.7685, 0.996, 0.849, 0.9624, 0.8367])
me_cylinder_003.use_remesh_fix_poles = True
me_cylinder_003.use_remesh_preserve_attributes = False
me_cylinder_003.use_mirror_vertex_groups = False
me_cylinder_003.update()
me_cylinder_004 = bpy.data.meshes.new('Cylinder.004')
me_cylinder_004.from_pydata([(0.0, -1.0, -1.397), (0.09792, 0.2266, -0.9952), (1.21, -1.0, -0.6986), (0.9108, 0.2266, -0.4128), (1.21, -1.0, 0.6986), (0.8129, 0.2266, 0.5824), (-1.221e-07, -1.0, 1.397), (-0.09792, 0.2266, 0.9952), (-1.21, -1.0, 0.6986), (-0.9108, 0.2266, 0.4128), (-1.21, -1.0, -0.6986), (-0.8129, 0.2266, -0.5824), (0.7092, 1.63, -0.3754), (0.02765, 1.676, -0.7984), (0.6816, 1.544, 0.423), (-0.02765, 1.504, 0.7984), (-0.7092, 1.45, 0.3754), (-0.6816, 1.635, -0.423)], [], [(0, 1, 3, 2), (2, 3, 5, 4), (4, 5, 7, 6), (6, 7, 9, 8), (5, 3, 12, 14), (8, 9, 11, 10), (10, 11, 1, 0), (0, 2, 4, 6, 8, 10), (14, 17, 16, 15), (11, 9, 16, 17), (3, 1, 13, 12), (7, 5, 14, 15), (1, 11, 17, 13), (9, 7, 15, 16), (12, 13, 17, 14)])
me_cylinder_004.polygons.foreach_set('use_smooth', [1, 1, 1, 1, 1, 1, 1, 0, 0, 1, 1, 1, 1, 1, 0])
_k = set([(0, 2), (0, 10), (2, 4), (4, 6), (6, 8), (8, 10), (12, 13), (12, 14), (13, 17), (14, 15), (14, 17), (15, 16), (16, 17)])
me_cylinder_004.attributes.new('sharp_edge', 'BOOLEAN', 'EDGE').data.foreach_set('value', [ (min(e.vertices), max(e.vertices)) in _k for e in me_cylinder_004.edges])
_uv = me_cylinder_004.uv_layers.new(name='UVMap')
_uv.uv.foreach_set('vector', [0.3628, 0.5118, 0.2788, 0.713, 0.1135, 0.6871, 0.1327, 0.4712, 0.1327, 0.4712, 0.1135, 0.6871, 0.03218, 0.7033, 0.0, 0.4884, 0.7683, 0.04042, 0.6846, 0.2417, 0.5192, 0.216, 0.5383, 0.0, 0.5383, 0.0, 0.5192, 0.216, 0.4376, 0.2332, 0.4052, 0.01852, 0.6846, 0.2417, 0.7683, 0.2846, 0.6986, 0.5099, 0.6413, 0.462, 0.7666, 0.5516, 0.6819, 0.7524, 0.5167, 0.7258, 0.5367, 0.5099, 0.5367, 0.5099, 0.5167, 0.7258, 0.4363, 0.7425, 0.4052, 0.5276, 0.0, 0.1178, 0.2026, 0.0, 0.4052, 0.1178, 0.4052, 0.3534, 0.2026, 0.4712, 5.988e-08, 0.3534, 0.7666, 0.7128, 1.0, 0.578, 1.0, 0.7156, 0.8828, 0.7809, 0.5167, 0.7258, 0.6819, 0.7524, 0.6394, 0.9571, 0.5025, 0.9642, 0.1135, 0.6871, 0.2788, 0.713, 0.2311, 0.9547, 0.09993, 0.9248, 0.5192, 0.216, 0.6846, 0.2417, 0.6413, 0.462, 0.5098, 0.4332, 0.2788, 0.713, 0.3628, 0.7551, 0.2925, 0.9816, 0.2311, 0.9547, 0.6819, 0.7524, 0.7666, 0.7955, 0.6982, 1.0, 0.6394, 0.9571, 0.7671, 0.5773, 0.8838, 0.5099, 1.0, 0.578, 0.7666, 0.7128])
me_cylinder_004.use_remesh_fix_poles = True
me_cylinder_004.use_remesh_preserve_attributes = False
me_cylinder_004.use_mirror_vertex_groups = False
me_cylinder_004.update()
me_cylinder_005 = bpy.data.meshes.new('Cylinder.005')
me_cylinder_005.from_pydata([(0.0, -0.1802, -1.0), (0.866, -0.1802, -0.5), (-8.742e-08, -0.1802, 1.0), (-0.0778, -0.04209, 0.7479), (-0.866, -0.1802, 0.5), (-0.866, -0.1802, -0.5), (-0.0002817, 0.1148, -0.7642), (0.6588, 0.1749, -0.3903), (0.9473, -0.1802, 0.0787), (0.7022, -0.1802, 0.5946), (0.4165, 0.1018, 0.4087), (0.5041, 0.2325, 0.1028), (-0.3427, 0.1915, 0.02965), (-0.4445, 0.02749, -0.3035), (-0.3694, 0.1717, -0.2402)], [], [(13, 4, 12, 14), (4, 13, 5), (0, 6, 7, 1), (5, 13, 6, 0), (9, 10, 3, 2), (1, 7, 11, 8), (11, 12, 3, 10), (10, 9, 8, 11), (0, 1, 8, 9, 2, 4, 5), (2, 3, 12, 4), (6, 13, 14), (7, 6, 14, 12, 11)])
me_cylinder_005.polygons.foreach_set('use_smooth', [1, 1, 1, 1, 1, 1, 1, 1, 0, 1, 1, 1])
_k = set([(0, 1), (0, 5), (1, 8), (2, 4), (2, 9), (4, 5), (8, 9)])
me_cylinder_005.attributes.new('sharp_edge', 'BOOLEAN', 'EDGE').data.foreach_set('value', [ (min(e.vertices), max(e.vertices)) in _k for e in me_cylinder_005.edges])
_uv = me_cylinder_005.uv_layers.new(name='UVMap')
_uv.uv.foreach_set('vector', [0.8887, 0.3203, 0.75, 0.5734, 0.7897, 0.3349, 0.8611, 0.3009, 0.75, 0.5734, 0.8887, 0.3203, 1.0, 0.4162, 0.6119, 0.5734, 0.6942, 0.6521, 0.6221, 0.8806, 0.5001, 0.8669, 1.0, 0.4162, 0.8887, 0.3203, 0.9392, 0.1227, 1.0, 0.1041, 0.5001, 0.1656, 0.5859, 0.1956, 0.5734, 0.3912, 0.5001, 0.4186, 0.5001, 0.8669, 0.6221, 0.8806, 0.6942, 0.95, 0.5253, 1.0, 0.6489, 0.1156, 0.7897, 0.3349, 0.5734, 0.3912, 0.5859, 0.1956, 0.5859, 0.1956, 0.5001, 0.1656, 0.5936, 0.01843, 0.6489, 0.1156, 1.721e-08, 0.4475, 0.0, 0.1291, 0.133, 0.01453, 0.2973, 0.0, 0.5001, 0.1291, 0.5001, 0.4475, 0.25, 0.6067, 0.5001, 0.4186, 0.5734, 0.3912, 0.7897, 0.3349, 0.75, 0.5734, 0.9392, 0.1227, 0.8887, 0.3203, 0.8611, 0.3009, 0.7502, 0.0, 0.9392, 0.1227, 0.8611, 0.3009, 0.7897, 0.3349, 0.6489, 0.1156])
me_cylinder_005.use_remesh_fix_poles = True
me_cylinder_005.use_remesh_preserve_attributes = False
me_cylinder_005.use_mirror_vertex_groups = False
me_cylinder_005.update()
me_cylinder_006 = bpy.data.meshes.new('Cylinder.006')
me_cylinder_006.from_pydata([(0.0, -0.01982, -1.0), (0.1123, 1.379, -0.6415), (0.7837, -0.1081, -0.1574), (0.6117, 1.733, -0.2235), (0.866, -0.01982, 0.5), (0.06503, -0.01982, 0.777), (-0.866, -0.01982, 0.5), (-0.602, -0.01982, -0.9015), (-0.4994, 1.379, -0.418), (0.5205, 1.446, 0.2971), (0.5356, 1.241, 0.426), (-0.07524, 1.446, 0.5148), (-0.1014, 1.244, 0.6761), (-0.6287, 1.615, 0.242), (-0.4806, 1.733, 0.1756), (-0.5927, 1.673, 0.115), (0.6972, 0.6243, 0.4622), (-0.0518, 0.6257, 0.8346), (-0.7448, 0.8152, 0.3682), (0.07865, 0.6816, -1.068), (0.7614, 0.8583, -0.6093), (-0.6602, 0.6816, -0.7065)], [], [(19, 1, 3, 20), (16, 10, 12, 17), (17, 12, 13, 18), (6, 18, 13, 15, 8, 21, 7), (3, 1, 8, 15, 14), (21, 8, 1, 19), (0, 2, 4, 5, 6, 7), (2, 20, 3, 9, 10, 16, 4), (13, 14, 15), (12, 10, 9, 11), (13, 12, 11, 14), (9, 3, 14, 11), (5, 17, 18, 6), (4, 16, 17, 5), (7, 21, 19, 0), (0, 19, 20, 2)])
me_cylinder_006.polygons.foreach_set('use_smooth', [1, 1, 1, 1, 1, 1, 0, 1, 1, 1, 1, 1, 1, 1, 1, 1])
_k = set([(0, 2), (0, 7), (2, 4), (4, 5), (5, 6), (6, 7)])
me_cylinder_006.attributes.new('sharp_edge', 'BOOLEAN', 'EDGE').data.foreach_set('value', [ (min(e.vertices), max(e.vertices)) in _k for e in me_cylinder_006.edges])
_uv = me_cylinder_006.uv_layers.new(name='UVMap')
_uv.uv.foreach_set('vector', [0.08001, 0.1902, 0.1797, 0.3724, 0.1472, 0.5516, 0.0, 0.3664, 0.9483, 0.1528, 0.9102, 0.2985, 0.7127, 0.2949, 0.7095, 0.1389, 0.7095, 0.1389, 0.7127, 0.2949, 0.6043, 0.4494, 0.5567, 0.2642, 0.5069, 0.1434, 0.5069, 0.2907, 0.5069, 0.4317, 0.482, 0.4305, 0.3595, 0.3229, 0.3116, 0.142, 0.226, 0.0, 0.1472, 0.5516, 0.1797, 0.3724, 0.3595, 0.3229, 0.482, 0.4305, 0.4684, 0.4631, 0.3116, 0.142, 0.3595, 0.3229, 0.1797, 0.3724, 0.08001, 0.1902, 0.8339, 0.9184, 0.5649, 0.7464, 0.5069, 0.5866, 0.7201, 0.4806, 1.0, 0.506, 1.0, 0.8659, 0.1458, 0.5545, 0.2438, 0.8094, 0.2046, 1.0, 0.1207, 0.9033, 0.09128, 0.8484, 0.04662, 0.7032, 0.0, 0.5516, 0.5069, 0.4317, 0.4684, 0.4631, 0.482, 0.4305, 0.7127, 0.2949, 0.9102, 0.2985, 0.9179, 0.3592, 0.7345, 0.3573, 0.6043, 0.4494, 0.7127, 0.2949, 0.7345, 0.3573, 0.6517, 0.477, 0.9179, 0.3592, 0.988, 0.4806, 0.6517, 0.477, 0.7345, 0.3573, 0.7427, 0.0, 0.7095, 0.1389, 0.5567, 0.2642, 0.5069, 0.07092, 0.988, 0.0007401, 0.9483, 0.1528, 0.7095, 0.1389, 0.7427, 0.0, 0.226, 0.0, 0.3116, 0.142, 0.08001, 0.1902, 0.0679, 0.06411, 0.4786, 0.5771, 0.4786, 0.7552, 0.2438, 0.8094, 0.1458, 0.5545])
me_cylinder_006.use_remesh_fix_poles = True
me_cylinder_006.use_remesh_preserve_attributes = False
me_cylinder_006.use_mirror_vertex_groups = False
me_cylinder_006.update()
me_cylinder_007 = bpy.data.meshes.new('Cylinder.007')
me_cylinder_007.from_pydata([(0.2221, -0.2607, -0.935), (0.2221, 0.1668, -0.6588), (0.866, -0.2607, -0.5), (0.6269, 0.1668, -0.3619), (0.866, -0.2607, 0.5), (0.2543, 0.5443, 0.3619), (-8.742e-08, -0.2607, 1.0), (-0.01375, 0.484, 0.5167), (-0.9036, -0.2818, 0.4514), (-0.6583, 0.4655, 0.2506), (-0.866, -0.2607, -0.5), (-0.5299, 0.5486, -0.09079), (-6.314e-07, 0.3217, 0.7239), (0.6269, 0.4904, 0.3619), (-0.8963, 0.3005, 0.3539), (-0.6269, 0.4904, -0.3619)], [], [(0, 1, 3, 2), (2, 3, 13, 4), (4, 13, 12, 6), (6, 12, 14, 8), (5, 11, 9, 7), (8, 14, 15, 10), (10, 15, 1, 0), (0, 2, 4, 6, 8, 10), (3, 1, 15, 13), (5, 7, 12, 13), (7, 9, 14, 12), (9, 11, 15, 14), (11, 5, 13, 15)])
me_cylinder_007.polygons.foreach_set('use_smooth', [1, 1, 1, 1, 1, 1, 1, 0, 1, 1, 1, 1, 1])
_k = set([(0, 2), (0, 10), (2, 4), (4, 6), (6, 8), (8, 10)])
me_cylinder_007.attributes.new('sharp_edge', 'BOOLEAN', 'EDGE').data.foreach_set('value', [ (min(e.vertices), max(e.vertices)) in _k for e in me_cylinder_007.edges])
_uv = me_cylinder_007.uv_layers.new(name='UVMap')
_uv.uv.foreach_set('vector', [0.6579, 0.4559, 0.761, 0.5553, 0.7002, 0.6391, 0.5629, 0.5788, 0.5629, 0.5788, 0.7002, 0.6391, 0.753, 0.8592, 0.514, 0.8601, 0.514, 0.8601, 0.753, 0.8592, 0.761, 0.9519, 0.5886, 1.0, 0.5762, 0.4559, 0.6196, 0.3427, 0.9072, 0.3836, 0.8931, 0.4559, 0.61, 0.2036, 0.8815, 0.2072, 0.862, 0.3122, 0.6552, 0.2825, 0.9137, 0.8861, 0.761, 0.8861, 0.7649, 0.7516, 1.0, 0.7896, 1.0, 0.7896, 0.7649, 0.7516, 0.8397, 0.4891, 0.9859, 0.4559, 0.514, 0.4459, 0.3212, 0.5706, 0.04282, 0.4645, 0.0, 0.1816, 0.2533, 0.0, 0.514, 0.1109, 0.6247, 0.01278, 0.7746, 0.0, 0.9481, 0.162, 0.514, 0.1557, 0.61, 0.2036, 0.6552, 0.2825, 0.6196, 0.3427, 0.514, 0.1557, 0.6552, 0.2825, 0.862, 0.3122, 0.9072, 0.3836, 0.6196, 0.3427, 0.862, 0.3122, 0.8815, 0.2072, 0.9481, 0.162, 0.9072, 0.3836, 0.8815, 0.2072, 0.61, 0.2036, 0.514, 0.1557, 0.9481, 0.162])
me_cylinder_007.use_remesh_fix_poles = True
me_cylinder_007.use_remesh_preserve_attributes = False
me_cylinder_007.use_mirror_vertex_groups = False
me_cylinder_007.update()
me_cylinder_008 = bpy.data.meshes.new('Cylinder.008')
me_cylinder_008.from_pydata([(0.06675, -0.02803, -0.7686), (0.003928, 0.2579, -0.6022), (0.7823, -0.02803, -0.3467), (0.7194, 0.2579, -0.1804), (0.866, -0.02803, 0.5), (0.866, 0.6189, 0.5), (-8.742e-08, -0.02803, 1.14), (-8.742e-08, 0.6189, 1.0), (-0.866, -0.02803, 0.5), (-0.866, 0.4692, 0.5), (-0.6148, -0.02803, -0.4769), (-0.4838, 0.3715, -0.4769), (-0.5414, -0.02803, 0.8853), (-0.5414, 0.4692, 0.8853), (0.1216, 0.662, -0.2483), (0.01887, 0.8195, 0.5)], [], [(0, 1, 3, 2), (2, 3, 5, 4), (4, 5, 7, 6), (12, 13, 9, 8), (3, 1, 14), (8, 9, 11, 10), (10, 11, 1, 0), (0, 2, 4, 6, 12, 8, 10), (6, 7, 13, 12), (5, 3, 14, 15), (7, 15, 9, 13), (15, 14, 11, 9), (14, 1, 11), (7, 5, 15)])
me_cylinder_008.polygons.foreach_set('use_smooth', [1, 1, 1, 1, 1, 1, 1, 0, 1, 1, 1, 1, 1, 1])
_k = set([(0, 2), (0, 10), (2, 4), (4, 6), (6, 12), (8, 10), (8, 12)])
me_cylinder_008.attributes.new('sharp_edge', 'BOOLEAN', 'EDGE').data.foreach_set('value', [ (min(e.vertices), max(e.vertices)) in _k for e in me_cylinder_008.edges])
_uv = me_cylinder_008.uv_layers.new(name='UVMap')
_uv.uv.foreach_set('vector', [0.5275, 0.827, 0.6272, 0.7924, 0.7255, 0.9654, 0.6257, 1.0, 1.0, 0.7158, 0.9075, 0.6706, 0.7961, 0.4676, 1.0, 0.469, 0.2057, 0.8447, 0.001672, 0.8447, 0.0, 0.5543, 0.2074, 0.5319, 0.3947, 0.6721, 0.2387, 0.6897, 0.2175, 0.5495, 0.3735, 0.5319, 0.7255, 0.9654, 0.6272, 0.7924, 0.7961, 0.7936, 0.658, 0.4773, 0.7961, 0.4676, 0.6505, 0.644, 0.5325, 0.6148, 0.5325, 0.6148, 0.6505, 0.644, 0.6272, 0.7924, 0.5275, 0.827, 0.05401, 0.0944, 0.2961, 0.0, 0.5275, 0.1268, 0.5275, 0.4401, 0.3606, 0.5226, 0.2014, 0.5319, 0.0, 0.3043, 0.4156, 0.8426, 0.2074, 0.8426, 0.2387, 0.6897, 0.3947, 0.6721, 0.7622, 0.0, 0.9409, 0.1293, 0.9323, 0.2522, 0.7042, 0.2022, 0.5421, 0.1854, 0.7042, 0.2022, 0.6187, 0.4676, 0.5275, 0.351, 0.7042, 0.2022, 0.9323, 0.2522, 0.9409, 0.4575, 0.6187, 0.4676, 0.7961, 0.7936, 0.6272, 0.7924, 0.6505, 0.644, 0.5421, 0.1854, 0.7622, 0.0, 0.7042, 0.2022])
me_cylinder_008.use_remesh_fix_poles = True
me_cylinder_008.use_remesh_preserve_attributes = False
me_cylinder_008.use_mirror_vertex_groups = False
me_cylinder_008.update()
me_cylinder_009 = bpy.data.meshes.new('Cylinder.009')
me_cylinder_009.from_pydata([(0.0, -1.0, -1.397), (0.09792, 0.2266, -0.9952), (1.21, -1.0, -0.6986), (0.9108, 0.2266, -0.4128), (1.21, -1.0, 0.6986), (0.8129, 0.2266, 0.5824), (-1.221e-07, -1.0, 1.397), (-0.09792, 0.2266, 0.9952), (-1.21, -1.0, 0.6986), (-0.9108, 0.2266, 0.4128), (-1.21, -1.0, -0.6986), (-0.8129, 0.2266, -0.5824), (0.8848, 6.74, 0.8892), (0.5783, 6.761, 0.699), (0.8724, 6.911, 1.248), (0.5535, 6.709, 1.417), (-1.505, 13.88, 4.217), (0.2594, 6.952, 0.8678), (0.5252, 13.0, -0.8984), (0.4557, 13.0, -0.9416), (0.5224, 12.99, -0.8169), (0.3833, 13.0, -0.9033), (0.6791, 8.175, 3.795), (0.9215, 8.256, 3.647), (0.4705, 8.11, 3.658), (0.5074, 8.183, 3.35), (-0.985, 11.18, 4.73), (-0.8039, 11.18, 4.6), (-1.155, 11.12, 4.655), (-1.138, 11.09, 4.416), (0.9778, 10.02, -1.327), (1.277, 9.943, -1.15), (0.6571, 10.08, -1.134), (1.255, 9.93, -0.7792), (-0.1168, 3.523, 0.8955), (-0.1997, 3.892, 1.472), (-1.358, 3.979, 1.217), (-1.19, 3.885, 0.5397), (-0.6121, 3.519, 0.4295), (-0.8539, 4.01, 1.673), (1.194, 9.121, -1.011), (1.293, 9.443, -0.6999), (0.7699, 9.092, -1.132), (0.4456, 9.384, -0.9414), (0.247, 6.685, 1.227), (-1.447, 13.9, 4.173), (-1.564, 13.87, 4.188), (-1.565, 13.9, 4.111)], [], [(0, 1, 3, 2), (2, 3, 5, 4), (4, 5, 7, 6), (6, 7, 9, 8), (35, 34, 12, 14), (8, 9, 11, 10), (10, 11, 1, 0), (0, 2, 4, 6, 8, 10), (17, 44, 24, 25), (37, 36, 44, 17), (34, 38, 13, 12), (39, 35, 14, 15), (38, 37, 17, 13), (36, 39, 15, 44), (31, 30, 19, 18), (18, 19, 21, 20), (30, 32, 21, 19), (33, 31, 18, 20), (32, 33, 20, 21), (23, 25, 29, 27), (15, 14, 23, 22), (44, 15, 22, 24), (14, 17, 25, 23), (27, 29, 47, 45), (24, 22, 26, 28), (25, 24, 28, 29), (22, 23, 27, 26), (43, 41, 33, 32), (41, 40, 31, 33), (42, 43, 32, 30), (40, 42, 30, 31), (9, 7, 39, 36), (1, 11, 37, 38), (7, 5, 35, 39), (3, 1, 38, 34), (11, 9, 36, 37), (5, 3, 34, 35), (12, 13, 42, 40), (13, 17, 43, 42), (14, 12, 40, 41), (17, 14, 41, 43), (45, 47, 46, 16), (28, 26, 16, 46), (29, 28, 46, 47), (26, 27, 45, 16)])
me_cylinder_009.polygons.foreach_set('use_smooth', [True] * 45)
_k = set([(0, 2), (0, 10), (2, 4), (4, 6), (6, 8), (8, 10)])
me_cylinder_009.attributes.new('sharp_edge', 'BOOLEAN', 'EDGE').data.foreach_set('value', [ (min(e.vertices), max(e.vertices)) in _k for e in me_cylinder_009.edges])
_uv = me_cylinder_009.uv_layers.new(name='UVMap')
_uv.uv.foreach_set('vector', [0.1813, 0.0, 0.1663, 0.08166, 0.08069, 0.08831, 0.06132, 0.008047, 0.06132, 0.008047, 0.08069, 0.08831, 0.04424, 0.09922, 0.0, 0.0234, 0.4731, 0.5032, 0.4959, 0.4231, 0.582, 0.4211, 0.5935, 0.501, 0.5935, 0.501, 0.582, 0.4211, 0.6207, 0.4159, 0.6579, 0.4939, 0.6002, 0.1889, 0.5717, 0.2107, 0.4873, 0.009626, 0.5023, 0.0, 0.4486, 0.02777, 0.3904, 0.09685, 0.3083, 0.07716, 0.3344, 0.0, 0.24, 0.00731, 0.2154, 0.08592, 0.1663, 0.08166, 0.1813, 0.0, 0.6579, 0.4557, 0.7623, 0.411, 0.8666, 0.4557, 0.8666, 0.5449, 0.7623, 0.5896, 0.6579, 0.5449, 0.24, 0.5154, 0.2765, 0.5063, 0.4356, 0.6414, 0.4082, 0.6397, 0.3054, 0.3213, 0.3594, 0.3403, 0.2765, 0.5063, 0.24, 0.5154, 0.1256, 0.3099, 0.1826, 0.3044, 0.1088, 0.5118, 0.07771, 0.5127, 0.6579, 0.1796, 0.6002, 0.1889, 0.5023, 0.0, 0.5338, 0.01226, 0.1826, 0.3044, 0.2233, 0.3285, 0.1265, 0.5256, 0.1088, 0.5118, 0.5513, 0.6446, 0.5025, 0.6209, 0.5288, 0.5032, 0.5513, 0.519, 0.164, 0.692, 0.1944, 0.6948, 0.24, 0.8866, 0.2329, 0.8868, 0.5513, 0.511, 0.5513, 0.5058, 0.5574, 0.5032, 0.5574, 0.5136, 0.6632, 0.2372, 0.6824, 0.2363, 0.7738, 0.4098, 0.7703, 0.411, 0.8831, 0.6099, 0.8666, 0.6077, 0.9288, 0.4116, 0.9323, 0.4124, 0.9144, 0.5968, 0.8831, 0.6099, 0.9323, 0.4124, 0.9394, 0.411, 1.0, 0.3912, 0.9561, 0.3866, 0.9638, 0.1791, 0.9972, 0.1812, 0.4747, 0.5157, 0.5025, 0.5054, 0.5025, 0.6587, 0.4813, 0.6678, 0.4486, 0.5032, 0.4747, 0.5157, 0.4813, 0.6678, 0.4636, 0.6588, 0.919, 0.1303, 0.8634, 0.151, 0.9173, 0.01515, 0.9561, 0.0, 0.9972, 0.1812, 0.9638, 0.1791, 0.989, 0.0, 1.0, 0.002331, 0.8268, 0.002171, 0.8382, 0.002074, 0.7845, 0.2254, 0.7738, 0.2255, 0.4082, 0.6397, 0.4356, 0.6414, 0.4486, 0.8428, 0.4297, 0.8362, 0.8382, 0.002074, 0.8634, 0.0, 0.802, 0.2198, 0.7845, 0.2254, 0.9394, 0.6413, 0.8843, 0.6413, 0.8831, 0.6099, 0.9144, 0.5968, 0.139, 0.6655, 0.1574, 0.6418, 0.164, 0.692, 0.1492, 0.6952, 0.6579, 0.1761, 0.6825, 0.1894, 0.6824, 0.2363, 0.6632, 0.2372, 0.1574, 0.6418, 0.1938, 0.6385, 0.1944, 0.6948, 0.164, 0.692, 0.3904, 0.09685, 0.4321, 0.1092, 0.3922, 0.3517, 0.3594, 0.3403, 0.1663, 0.08166, 0.2154, 0.08592, 0.2233, 0.3285, 0.1826, 0.3044, 0.582, 0.4211, 0.4959, 0.4231, 0.6002, 0.1889, 0.6579, 0.1796, 0.08069, 0.08831, 0.1663, 0.08166, 0.1826, 0.3044, 0.1256, 0.3099, 0.3083, 0.07716, 0.3904, 0.09685, 0.3594, 0.3403, 0.3054, 0.3213, 0.4959, 0.4231, 0.4486, 0.4199, 0.5717, 0.2107, 0.6002, 0.1889, 0.07771, 0.5127, 0.1088, 0.5118, 0.1938, 0.6385, 0.1574, 0.6418, 0.7535, 0.0, 0.7738, 0.007492, 0.6825, 0.1894, 0.6579, 0.1761, 0.06424, 0.5274, 0.07771, 0.5127, 0.1574, 0.6418, 0.139, 0.6655, 0.8634, 0.151, 0.919, 0.1303, 0.9561, 0.2886, 0.881, 0.2981, 0.5636, 0.5032, 0.5636, 0.5116, 0.5574, 0.5094, 0.5577, 0.5052, 0.7738, 0.2255, 0.7845, 0.2254, 0.8569, 0.3928, 0.8536, 0.3934, 0.4297, 0.8362, 0.4486, 0.8428, 0.3403, 0.9997, 0.3333, 1.0, 0.7845, 0.2254, 0.802, 0.2198, 0.8634, 0.3924, 0.8569, 0.3928])
me_cylinder_009.use_remesh_fix_poles = True
me_cylinder_009.use_remesh_preserve_attributes = False
me_cylinder_009.use_mirror_vertex_groups = False
me_cylinder_009.update()
me_cylinder_010 = bpy.data.meshes.new('Cylinder.010')
me_cylinder_010.from_pydata([(1.313, -0.47, -1.002), (-0.2644, 0.1987, -0.7137), (1.721, 0.6691, -0.501), (0.009594, 0.964, -0.2961), (1.721, 0.6691, 0.501), (-0.02341, 0.8718, 0.4177), (1.313, -0.47, 1.002), (-0.3304, 0.0143, 0.7137), (0.9049, -1.609, 0.501), (-0.6045, -0.751, 0.2961), (0.9049, -1.609, -0.501), (-0.5715, -0.6588, -0.4177), (-2.703, 1.721, -0.2692), (-2.992, 1.101, -0.5726), (-2.599, 1.655, 0.3034), (-2.785, 0.9679, 0.5726), (-2.945, 0.3011, 0.2692), (-3.178, 0.4139, -0.3034), (-1.346, 1.342, -0.2826), (-1.311, 1.263, 0.3605), (-1.775, -0.225, 0.2826), (-1.875, -0.1224, -0.3605), (-1.628, 0.6497, -0.6432), (-1.558, 0.4911, 0.6432)], [], [(0, 1, 3, 2), (2, 3, 5, 4), (4, 5, 7, 6), (6, 7, 9, 8), (19, 18, 12, 14), (8, 9, 11, 10), (10, 11, 1, 0), (0, 2, 4, 6, 8, 10), (14, 17, 16, 15), (21, 20, 16, 17), (18, 22, 13, 12), (23, 19, 14, 15), (22, 21, 17, 13), (20, 23, 15, 16), (12, 13, 17, 14), (9, 7, 23, 20), (1, 11, 21, 22), (7, 5, 19, 23), (3, 1, 22, 18), (11, 9, 20, 21), (5, 3, 18, 19)])
me_cylinder_010.polygons.foreach_set('use_smooth', [1, 1, 1, 1, 1, 1, 1, 0, 1, 1, 1, 1, 1, 1, 1, 1, 1, 1, 1, 1, 1])
_k = set([(0, 2), (0, 10), (2, 4), (4, 6), (6, 8), (8, 10)])
me_cylinder_010.attributes.new('sharp_edge', 'BOOLEAN', 'EDGE').data.foreach_set('value', [ (min(e.vertices), max(e.vertices)) in _k for e in me_cylinder_010.edges])
_uv = me_cylinder_010.uv_layers.new(name='UVMap')
_uv.uv.foreach_set('vector', [0.3337, 0.03847, 0.2558, 0.2284, 0.1035, 0.2031, 0.1217, 0.0, 0.1217, 0.0, 0.1035, 0.2031, 0.02908, 0.2114, 0.0, 0.006883, 0.6678, 0.03822, 0.5902, 0.2283, 0.4378, 0.2033, 0.4557, 0.0, 0.4557, 0.0, 0.4378, 0.2033, 0.3631, 0.2122, 0.3337, 0.007734, 0.02012, 0.3638, 0.08929, 0.3639, 0.07508, 0.5246, 0.01116, 0.5161, 0.6678, 0.4933, 0.7485, 0.3045, 0.9004, 0.3323, 0.8794, 0.5352, 0.8794, 0.5352, 0.9004, 0.3323, 0.9741, 0.3247, 1.0, 0.5297, 0.0, 0.6649, 0.1868, 0.5532, 0.3736, 0.6649, 0.3736, 0.8883, 0.1868, 1.0, 5.521e-08, 0.8883, 0.3736, 0.7455, 0.5887, 0.6178, 0.5887, 0.7482, 0.4807, 0.8101, 0.9169, 0.1714, 0.7778, 0.1602, 0.807, 0.01592, 0.9333, 0.01054, 0.08929, 0.3639, 0.2259, 0.3908, 0.196, 0.5532, 0.07508, 0.5246, 0.4256, 0.3542, 0.5624, 0.3805, 0.5346, 0.5327, 0.4135, 0.5051, 0.987, 0.1624, 0.9169, 0.1714, 0.9333, 0.01054, 1.0, 0.0, 0.3555, 0.3572, 0.4256, 0.3542, 0.4135, 0.5051, 0.3479, 0.5021, 0.374, 0.6171, 0.4816, 0.5532, 0.5887, 0.6178, 0.3736, 0.7455, 0.7485, 0.3045, 0.6703, 0.2693, 0.7116, 0.1246, 0.7778, 0.1602, 0.2558, 0.2284, 0.3337, 0.262, 0.2933, 0.4177, 0.2259, 0.3908, 0.4378, 0.2033, 0.5902, 0.2283, 0.5624, 0.3805, 0.4256, 0.3542, 0.1035, 0.2031, 0.2558, 0.2284, 0.2259, 0.3908, 0.08929, 0.3639, 0.9004, 0.3323, 0.7485, 0.3045, 0.7778, 0.1602, 0.9169, 0.1714, 0.5902, 0.2283, 0.6678, 0.2623, 0.6278, 0.4175, 0.5624, 0.3805])
me_cylinder_010.use_remesh_fix_poles = True
me_cylinder_010.use_remesh_preserve_attributes = False
me_cylinder_010.use_mirror_vertex_groups = False
me_cylinder_010.update()
me_cylinder_012 = bpy.data.meshes.new('Cylinder.012')
me_cylinder_012.from_pydata([(0.4758, 0.3368, -0.2063), (0.3224, -0.4268, -0.1327), (-0.3241, -0.2571, -0.2302), (-0.2748, 0.2684, -0.1782), (-0.0008021, 0.01143, 0.5529), (0.6157, 0.5676, -2.537), (0.8433, -0.3054, -2.458), (0.4502, -0.8328, -2.514), (-0.2105, -0.8801, -2.524), (-0.6162, -0.5442, -2.575), (-0.7804, -0.005599, -2.466), (-0.4974, 0.4707, -2.688), (0.06868, 0.6672, -2.497), (-0.04984, -0.1081, -1.264), (0.3568, -0.1473, -1.513), (-0.06922, -0.5104, -1.498), (-0.3936, -0.08832, -1.407), (0.2163, -0.4152, -1.488), (0.2002, 0.1046, -1.316), (-0.0158, 0.255, -1.481), (-0.3045, -0.3353, -1.358), (-0.2746, 0.1517, -1.422), (0.406, 0.2847, -2.295), (0.5367, -0.236, -2.251), (0.2792, -0.5946, -2.242), (-0.1346, -0.5699, -2.269), (-0.4468, -0.5265, -2.291), (-0.4667, -0.05901, -2.324), (-0.3045, 0.2261, -2.334), (0.03208, 0.3377, -2.321), (0.6822, -0.4864, -1.567), (0.02056, -0.7967, -1.755), (-0.5592, -0.3514, -1.743), (-0.5426, 0.2222, -1.828), (-0.08019, 0.6996, -1.728), (0.3899, 0.4959, -1.699), (0.1082, 0.06568, -0.6202), (0.02096, -0.348, -0.6731), (-0.05969, 0.3239, -0.7114), (-0.1611, -0.1159, -0.5885), (0.3119, -0.173, -0.5803), (-0.2656, 0.158, -0.6841), (0.2062, 0.291, -0.6993), (0.372, -0.4028, -1.821), (0.03219, -0.5498, -1.792), (-0.3194, -0.2578, -1.76), (-0.1421, 0.1917, -1.612), (0.003964, 0.405, -1.716), (0.3262, 0.3463, -1.692), (0.7095, -0.01996, -1.859), (0.2587, 0.06055, -0.6402), (0.3524, -0.08255, -1.766), (-0.1951, -0.18, -0.8917), (-0.09982, -0.05611, 0.04307), (-0.1246, 0.2397, -0.7692), (-0.1032, 0.05706, -0.007909), (0.1916, 0.2898, -0.8169), (0.03712, 0.1068, 0.04122), (0.3726, -0.07194, -0.8245), (0.07243, 0.02987, 0.05713), (0.0882, -0.2882, -0.7096), (0.0237, -0.09749, 0.1292), (-0.4277, -0.3135, -0.8936), (-0.3446, 0.3544, -0.7706), (0.3055, 0.5205, -0.8102), (0.631, -0.1307, -0.7988), (0.1188, -0.5252, -0.6713), (-0.2936, -0.2429, -0.9335), (-0.1976, 0.3238, -0.788), (0.2408, 0.3937, -0.8433), (0.487, -0.09853, -0.8479), (0.1, -0.3939, -0.7093), (-0.3982, -0.2743, -0.5568), (-0.327, 0.325, -0.4604), (0.2621, 0.4782, -0.4851), (0.5503, -0.09954, -0.4721), (0.09819, -0.4653, -0.3478), (-0.5465, -0.3299, -1.367), (0.008949, -0.7773, -1.397), (0.3785, 0.5138, -1.353), (-0.09867, 0.7019, -1.382), (-0.5554, 0.2409, -1.464), (0.6617, -0.4625, -1.21), (0.6738, 0.004075, -1.482), (0.4384, -0.8083, -2.167), (0.8183, -0.2858, -2.121), (-0.5018, 0.4676, -2.315), (-0.7782, -0.003918, -2.111), (-0.6146, -0.5332, -2.202), (-0.2079, -0.8667, -2.178), (0.05433, 0.6628, -2.151), (0.5862, 0.548, -2.16), (0.2414, 0.1821, 0.244), (0.1715, -0.2229, 0.2563), (-0.1698, -0.1232, 0.2324), (-0.1493, 0.1512, 0.2413)], [], [(0, 92, 93, 1), (1, 93, 94, 2), (2, 94, 95, 3), (3, 95, 92, 0), (0, 1, 2, 3), (91, 18, 14, 85), (85, 14, 17, 84), (84, 17, 15, 89), (89, 15, 20, 88), (88, 20, 16, 87), (87, 16, 21, 86), (86, 21, 19, 90), (90, 19, 18, 91), (9, 10, 27, 26), (22, 23, 24, 25, 26, 27, 28, 29), (14, 18, 13), (18, 19, 13), (16, 20, 13), (17, 14, 13), (21, 16, 13), (15, 17, 13), (19, 21, 13), (20, 15, 13), (8, 9, 26, 25), (7, 8, 25, 24), (6, 7, 24, 23), (12, 5, 22, 29), (11, 12, 29, 28), (10, 11, 28, 27), (5, 6, 23, 22), (82, 40, 37, 78), (78, 37, 39, 77), (82, 30, 49, 83), (81, 41, 38, 80), (80, 38, 42, 79), (41, 39, 36), (33, 34, 47, 46), (43, 44, 45, 46, 47, 48, 51), (37, 40, 36), (32, 33, 46, 45), (38, 41, 36), (39, 37, 36), (42, 38, 36), (40, 50, 36), (35, 49, 51, 48), (31, 32, 45, 44), (34, 35, 48, 47), (30, 31, 44, 43), (77, 81, 33, 32), (83, 49, 35, 79), (36, 50, 42), (51, 49, 30, 43), (72, 53, 55, 73), (73, 55, 57, 74), (74, 57, 59, 75), (55, 53, 61, 59, 57), (75, 59, 61, 76), (76, 61, 53, 72), (52, 54, 56, 58, 60), (68, 67, 62, 63), (69, 68, 63, 64), (70, 69, 64, 65), (71, 70, 65, 66), (67, 71, 66, 62), (54, 52, 67, 68), (56, 54, 68, 69), (58, 56, 69, 70), (60, 58, 70, 71), (52, 60, 71, 67), (66, 76, 72, 62), (65, 75, 76, 66), (64, 74, 75, 65), (63, 73, 74, 64), (62, 72, 73, 63), (50, 83, 79, 42), (39, 41, 81, 77), (34, 80, 79, 35), (33, 81, 80, 34), (40, 82, 83, 50), (31, 78, 77, 32), (30, 82, 78, 31), (12, 90, 91, 5), (11, 86, 90, 12), (10, 87, 86, 11), (9, 88, 87, 10), (8, 89, 88, 9), (7, 84, 89, 8), (6, 85, 84, 7), (5, 91, 85, 6), (93, 92, 4), (94, 93, 4), (95, 94, 4), (92, 95, 4)])
me_cylinder_012.polygons.foreach_set('use_smooth', [1, 1, 1, 1, 0, 1, 1, 1, 1, 1, 1, 1, 1, 0, 0, 1, 1, 1, 1, 1, 1, 1, 1, 0, 0, 0, 0, 0, 0, 0, 1, 1, 1, 1, 1, 1, 0, 0, 1, 0, 1, 1, 1, 1, 0, 0, 0, 0, 1, 1, 1, 0, 1, 1, 1, 1, 1, 1, 0, 0, 0, 0, 0, 0, 0, 0, 0, 0, 0, 1, 1, 1, 1, 1, 1, 1, 1, 1, 1, 1, 1, 1, 1, 1, 1, 1, 1, 1, 1, 1, 1, 1, 1])
_k = set([(0, 1), (0, 3), (1, 2), (2, 3), (5, 6), (5, 12), (6, 7), (7, 8), (8, 9), (9, 10), (10, 11), (11, 12), (30, 31), (30, 49), (31, 32), (32, 33), (33, 34), (34, 35), (35, 49), (62, 63), (62, 66), (63, 64), (64, 65), (65, 66)])
me_cylinder_012.attributes.new('sharp_edge', 'BOOLEAN', 'EDGE').data.foreach_set('value', [ (min(e.vertices), max(e.vertices)) in _k for e in me_cylinder_012.edges])
_uv = me_cylinder_012.uv_layers.new(name='UVMap')
_uv.uv.foreach_set('vector', [0.3488, 0.0, 0.3488, 0.2705, 0.1599, 0.3374, 0.0, 0.1515, 0.6709, 0.5062, 0.7436, 0.2742, 0.917, 0.26, 1.0, 0.5062, 0.6709, 0.9755, 0.7969, 0.7473, 0.9299, 0.7688, 0.9299, 1.0, 0.3488, 0.3811, 0.4996, 0.2027, 0.6709, 0.2866, 0.6709, 0.5571, 0.353, 0.5571, 0.353, 0.9281, 0.02596, 0.909, 0.0, 0.6584, 0.8905, 0.02207, 0.7181, 0.1459, 0.6321, 0.1239, 0.6042, 0.02372, 0.6903, 0.5269, 0.8759, 0.6657, 0.8324, 0.7233, 0.5938, 0.6644, 0.5938, 0.6644, 0.8324, 0.7233, 0.8144, 0.8226, 0.5855, 0.869, 0.5855, 0.869, 0.8144, 0.8226, 0.8759, 0.8957, 0.641, 0.9842, 0.6472, 0.4793, 0.6153, 0.3509, 0.7102, 0.3579, 0.8229, 0.4804, 0.8229, 0.4804, 0.7102, 0.3579, 0.7825, 0.2975, 0.963, 0.3609, 0.963, 0.3609, 0.7825, 0.2975, 0.7991, 0.2058, 0.9696, 0.1722, 0.9696, 0.1722, 0.7991, 0.2058, 0.7181, 0.1459, 0.8905, 0.02207, 0.00787, 0.3308, 0.0, 0.147, 0.1061, 0.196, 0.07011, 0.35, 0.4454, 0.1596, 0.4436, 0.3405, 0.3199, 0.435, 0.1762, 0.3911, 0.07011, 0.35, 0.1061, 0.196, 0.1895, 0.1172, 0.3185, 0.11, 0.6321, 0.1239, 0.7181, 0.1459, 0.6641, 0.2451, 0.7181, 0.1459, 0.7991, 0.2058, 0.6641, 0.2451, 0.7102, 0.3579, 0.6153, 0.3509, 0.6641, 0.2451, 0.5515, 0.1936, 0.6321, 0.1239, 0.6641, 0.2451, 0.7825, 0.2975, 0.7102, 0.3579, 0.6641, 0.2451, 0.5447, 0.2949, 0.5515, 0.1936, 0.6641, 0.2451, 0.7991, 0.2058, 0.7825, 0.2975, 0.6641, 0.2451, 0.6153, 0.3509, 0.5447, 0.2949, 0.6641, 0.2451, 0.1201, 0.4754, 0.00787, 0.3308, 0.07011, 0.35, 0.1762, 0.3911, 0.3573, 0.5162, 0.1201, 0.4754, 0.1762, 0.3911, 0.3199, 0.435, 0.5447, 0.381, 0.3573, 0.5162, 0.3199, 0.435, 0.4436, 0.3405, 0.3612, 0.0, 0.5447, 0.07677, 0.4454, 0.1596, 0.3185, 0.11, 0.143, 0.008683, 0.3612, 0.0, 0.3185, 0.11, 0.1895, 0.1172, 0.0, 0.147, 0.143, 0.008683, 0.1895, 0.1172, 0.1061, 0.196, 0.5447, 0.07677, 0.5447, 0.381, 0.4436, 0.3405, 0.4454, 0.1596, 0.7986, 0.0616, 0.7717, 0.3031, 0.6438, 0.368, 0.5599, 0.227, 0.5599, 0.227, 0.6438, 0.368, 0.6562, 0.5752, 0.5326, 0.6856, 0.7986, 0.0616, 0.8054, 0.0, 0.9482, 0.236, 0.9227, 0.2798, 0.6747, 0.9536, 0.7051, 0.7721, 0.8091, 0.7518, 0.9027, 0.9495, 0.9027, 0.9495, 0.8091, 0.7518, 0.8737, 0.598, 0.9743, 0.6426, 0.7051, 0.7721, 0.6562, 0.5752, 0.7822, 0.5305, 0.3354, 1.0, 0.07344, 1.0, 0.1326, 0.8069, 0.2333, 0.7683, 0.2565, 0.2143, 0.3922, 0.3124, 0.4081, 0.6389, 0.2333, 0.7683, 0.1326, 0.8069, 0.05966, 0.6108, 0.1724, 0.3838, 0.6438, 0.368, 0.7717, 0.3031, 0.7822, 0.5305, 0.501, 0.7134, 0.3354, 1.0, 0.2333, 0.7683, 0.4081, 0.6389, 0.8091, 0.7518, 0.7051, 0.7721, 0.7822, 0.5305, 0.6562, 0.5752, 0.6438, 0.368, 0.7822, 0.5305, 0.8737, 0.598, 0.8091, 0.7518, 0.7822, 0.5305, 0.7717, 0.3031, 0.823, 0.4515, 0.7822, 0.5305, 0.0, 0.6544, 0.05539, 0.2374, 0.1724, 0.3838, 0.05966, 0.6108, 0.4648, 0.1913, 0.501, 0.7134, 0.4081, 0.6389, 0.3922, 0.3124, 0.07344, 1.0, 0.0, 0.6544, 0.05966, 0.6108, 0.1326, 0.8069, 0.1944, 0.0, 0.4648, 0.1913, 0.3922, 0.3124, 0.2565, 0.2143, 0.5326, 0.6856, 0.6747, 0.9536, 0.6669, 0.9999, 0.501, 0.7137, 0.9227, 0.2798, 0.9482, 0.236, 1.0, 0.654, 0.9743, 0.6426, 0.7822, 0.5305, 0.823, 0.4515, 0.8737, 0.598, 0.1724, 0.3838, 0.05539, 0.2374, 0.1944, 0.0, 0.2565, 0.2143, 0.6207, 0.1957, 0.9227, 0.1327, 0.9429, 0.1917, 0.8191, 0.4437, 0.8191, 0.4437, 0.9429, 0.1917, 1.0, 0.1895, 1.0, 0.4431, 0.9163, 0.5843, 0.9163, 0.9128, 0.8777, 0.9344, 0.612, 0.7212, 0.9429, 0.1917, 0.9227, 0.1327, 0.9579, 0.08589, 0.9908, 0.148, 1.0, 0.1895, 0.612, 0.7212, 0.8777, 0.9344, 0.8521, 1.0, 0.6358, 0.9521, 0.7297, 0.01675, 0.9579, 0.08589, 0.9227, 0.1327, 0.6207, 0.1957, 0.2527, 0.1542, 0.4296, 0.2808, 0.3816, 0.4438, 0.1742, 0.4445, 0.1382, 0.2546, 0.4849, 0.267, 0.2461, 0.09474, 0.238, 0.0, 0.5476, 0.2049, 0.4184, 0.4926, 0.4849, 0.267, 0.5476, 0.2049, 0.4725, 0.5779, 0.1362, 0.4933, 0.4184, 0.4926, 0.4725, 0.5779, 0.07164, 0.5779, 0.08682, 0.2353, 0.1362, 0.4933, 0.07164, 0.5779, 0.0, 0.213, 0.2461, 0.09474, 0.08682, 0.2353, 0.0, 0.213, 0.238, 0.0, 0.4296, 0.2808, 0.2527, 0.1542, 0.2461, 0.09474, 0.4849, 0.267, 0.3816, 0.4438, 0.4296, 0.2808, 0.4849, 0.267, 0.4184, 0.4926, 0.1742, 0.4445, 0.3816, 0.4438, 0.4184, 0.4926, 0.1362, 0.4933, 0.1382, 0.2546, 0.1742, 0.4445, 0.1362, 0.4933, 0.08682, 0.2353, 0.2527, 0.1542, 0.1382, 0.2546, 0.08682, 0.2353, 0.2461, 0.09474, 0.6744, 0.0, 0.7297, 0.01675, 0.6207, 0.1957, 0.5476, 0.211, 0.5476, 0.6695, 0.612, 0.7212, 0.6358, 0.9521, 0.5834, 0.9406, 0.9163, 0.5047, 0.9163, 0.5843, 0.612, 0.7212, 0.5476, 0.6695, 0.7892, 0.5047, 0.8191, 0.4437, 1.0, 0.4431, 1.0, 0.5045, 0.5476, 0.211, 0.6207, 0.1957, 0.8191, 0.4437, 0.7892, 0.5047, 0.823, 0.4515, 0.9227, 0.2798, 0.9743, 0.6426, 0.8737, 0.598, 0.6562, 0.5752, 0.7051, 0.7721, 0.6747, 0.9536, 0.5326, 0.6856, 0.9265, 0.9999, 0.9027, 0.9495, 0.9743, 0.6426, 1.0, 0.654, 0.6669, 0.9999, 0.6747, 0.9536, 0.9027, 0.9495, 0.9265, 0.9999, 0.7717, 0.3031, 0.7986, 0.0616, 0.9227, 0.2798, 0.823, 0.4515, 0.5385, 0.191, 0.5599, 0.227, 0.5326, 0.6856, 0.501, 0.7137, 0.8054, 0.0, 0.7986, 0.0616, 0.5599, 0.227, 0.5385, 0.191, 1.0, 0.1662, 0.9696, 0.1722, 0.8905, 0.02207, 0.9212, 0.0, 0.9952, 0.3722, 0.963, 0.3609, 0.9696, 0.1722, 1.0, 0.1662, 0.843, 0.5022, 0.8229, 0.4804, 0.963, 0.3609, 0.9952, 0.3722, 0.6528, 0.5022, 0.6472, 0.4793, 0.8229, 0.4804, 0.843, 0.5022, 0.5447, 0.8772, 0.5855, 0.869, 0.641, 0.9842, 0.5991, 1.0, 0.5513, 0.654, 0.5938, 0.6644, 0.5855, 0.869, 0.5447, 0.8772, 0.6572, 0.5022, 0.6903, 0.5269, 0.5938, 0.6644, 0.5513, 0.654, 0.9212, 0.0, 0.8905, 0.02207, 0.6042, 0.02372, 0.5993, 0.005863, 0.1599, 0.3374, 0.3488, 0.2705, 0.3488, 0.5571, 0.917, 0.26, 0.7436, 0.2742, 0.8293, 0.0, 0.9299, 0.7688, 0.7969, 0.7473, 0.9299, 0.5062, 0.6709, 0.2866, 0.4996, 0.2027, 0.6709, 0.0])
me_cylinder_012.use_remesh_fix_poles = True
me_cylinder_012.use_remesh_preserve_attributes = False
me_cylinder_012.use_mirror_vertex_groups = False
me_cylinder_012.update()

# ---- objects
ob_tree_ded = bpy.data.objects.new('Tree_ded', me_cylinder)
ob_tree_ded_001 = bpy.data.objects.new('Tree_ded.001', me_cylinder_001)
ob_log = bpy.data.objects.new('Log', me_cylinder_003)
ob_trunk = bpy.data.objects.new('Trunk', me_cylinder_004)
ob_rock = bpy.data.objects.new('Rock', me_cylinder_005)
ob_rock_001 = bpy.data.objects.new('Rock.001', me_cylinder_006)
ob_rock_002 = bpy.data.objects.new('Rock.002', me_cylinder_007)
ob_rock_003 = bpy.data.objects.new('Rock.003', me_cylinder_008)
ob_tree_ded_002 = bpy.data.objects.new('Tree_ded.002', me_cylinder_009)
ob_christmastree_trunk = bpy.data.objects.new('ChristmasTree_Trunk', me_cylinder_010)
ob_christmastree = bpy.data.objects.new('ChristmasTree', me_cylinder_012)

# ---- transforms, parenting, visibility, modifiers, constraints
ob_tree_ded.location = (0.0, 0.0, 0.0)
ob_tree_ded.lineart.crease_threshold = 0.0
ob_tree_ded_001.location = (-0.2454, -7.898, 0.0)
ob_tree_ded_001.lineart.crease_threshold = 0.0
ob_log.location = (-16.02, 10.62, -9.537e-07)
ob_log.lineart.crease_threshold = 0.0
ob_trunk.location = (-15.48, -1.052, 0.0)
ob_trunk.lineart.crease_threshold = 0.0
ob_rock.location = (-13.96, -11.02, 0.0)
ob_rock.lineart.crease_threshold = 0.0
ob_rock_001.location = (-13.07, -13.05, -0.3867)
ob_rock_001.scale = (0.661, 0.661, 0.661)
ob_rock_001.lineart.crease_threshold = 0.0
ob_rock_002.location = (-16.18, -14.78, -9.239e-07)
ob_rock_002.lineart.crease_threshold = 0.0
ob_rock_003.location = (-16.86, -11.52, 0.0)
ob_rock_003.scale = (0.6666, 0.6666, 0.6666)
ob_rock_003.lineart.crease_threshold = 0.0
ob_tree_ded_002.location = (-0.2777, -17.29, 0.0)
ob_tree_ded_002.lineart.crease_threshold = 0.0
ob_christmastree_trunk.location = (-0.9273, -29.5, 0.6294)
ob_christmastree_trunk.scale = (0.6941, 0.6941, 0.9678)
ob_christmastree_trunk.lineart.crease_threshold = 0.0
ob_christmastree.location = (-0.9715, -29.3, 8.079)
ob_christmastree.scale = (3.299, 3.299, 2.531)
ob_christmastree.lineart.crease_threshold = 0.0

# ---- collection membership
col_collection.objects.link(ob_tree_ded)
col_collection.objects.link(ob_tree_ded_001)
col_collection.objects.link(ob_log)
col_collection.objects.link(ob_trunk)
col_collection.objects.link(ob_rock)
col_collection.objects.link(ob_rock_001)
col_collection.objects.link(ob_rock_002)
col_collection.objects.link(ob_rock_003)
col_collection.objects.link(ob_tree_ded_002)
col_collection.objects.link(ob_christmastree_trunk)
col_collection.objects.link(ob_christmastree)

# ---- scene / render settings (as saved in the file)
scene.frame_start = 1; scene.frame_end = 250; scene.frame_set(29)
scene.render.engine = 'BLENDER_EEVEE_NEXT'
scene.cycles.use_denoising = False
scene.cycles.samples = 128
scene.cycles.sampling_pattern = 'TABULATED_SOBOL'
scene.cycles.use_adaptive_sampling = False
scene.cycles.use_light_tree = False
scene.view_settings.view_transform = 'Filmic'
bpy.context.view_layer.update()

# ---- added for rendering (the .blend has no active camera and no usable light): camera, sun
cam_auto = bpy.data.cameras.new('AutoCamera')
cam_auto.lens = 50.0
cam_auto.sensor_width = 36.0
cam_auto.clip_end = 1000.0
ob_auto_camera = bpy.data.objects.new('AutoCamera', cam_auto)
scene.collection.objects.link(ob_auto_camera)
ob_auto_camera.location = (43.8836, -68.8196, 43.1104)
ob_auto_camera.rotation_euler = (1.09748, -7.21219e-08, 0.694738)
scene.camera = ob_auto_camera
light_auto_sun = bpy.data.lights.new('AutoSun', 'SUN')
light_auto_sun.energy = 3.0
light_auto_sun.angle = 0.0523599
ob_auto_sun = bpy.data.objects.new('AutoSun', light_auto_sun)
scene.collection.objects.link(ob_auto_sun)
ob_auto_sun.rotation_euler = (0.872665, 0.174533, 0.523599)
bpy.context.view_layer.update()
